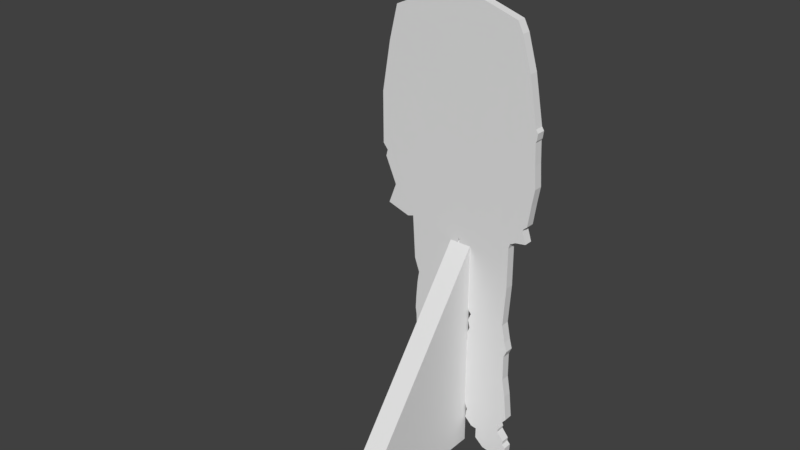 # Source: beezbo.blend  (saved by Blender 2.79.0; exported with 4.5.12 LTS)
import bpy
from mathutils import Matrix  # noqa: F401  (used for matrix-valued properties, if any)

bpy.ops.wm.read_factory_settings(use_empty=True)
scene = bpy.context.scene
scene.name = 'Scene'

# ---- collections
col_collection_1 = bpy.data.collections.new('Collection 1'); scene.collection.children.link(col_collection_1)

# ---- materials (node trees are filled in below, after node groups)
mat_material = bpy.data.materials.new('Material')
mat_material.alpha_threshold = 0.0
mat_material.use_transparent_shadow = False
mat_material.roughness = 0.5
mat_material.line_color = (0.0, 0.0, 0.0, 1.0)

# ---- material node trees

# ---- world
world_world = bpy.data.worlds.new('World'); scene.world = world_world
world_world.color = (0.05088, 0.05088, 0.05088)
world_world.use_sun_shadow = False
world_world.sun_shadow_jitter_overblur = 0.0
world_world.cycles.sampling_method = 'MANUAL'

# ---- meshes
me_cube_001 = bpy.data.meshes.new('Cube.001')
me_cube_001.from_pydata([(-2.399, -1.0, 6.51), (-1.481, -1.0, 6.847), (-1.167, -1.0, 7.154), (-1.167, -1.0, 7.656), (-1.515, -1.0, 8.177), (-1.738, -1.0, 8.766), (-1.659, -1.0, 8.835), (-1.505, -1.0, 8.78), (-1.557, -1.0, 9.3), (-1.518, -1.0, 9.621), (-1.194, -1.0, 10.03), (-0.8674, -1.0, 10.25), (-0.4298, -1.0, 10.23), (0.1191, -1.0, 9.94), (0.3218, -1.0, 9.495), (0.3441, -1.0, 8.961), (0.4677, -1.0, 9.047), (0.574, -1.0, 8.946), (0.5245, -1.0, 8.385), (0.4158, -1.0, 8.14), (0.2748, -1.0, 8.133), (0.2377, -1.0, 7.796), (0.2353, -1.0, 7.473), (0.3589, -1.0, 7.282), (0.4331, -1.0, 7.267), (0.5468, -1.0, 7.087), (2.013, -1.0, 6.629), (2.218, -1.0, 6.231), (2.579, -1.0, 4.985), (2.804, -1.0, 3.727), (2.898, -1.0, 3.198), (2.982, -1.0, 3.072), (2.947, -1.0, 2.8), (2.913, -1.0, 2.728), (2.945, -1.0, 1.937), (3.002, -1.0, 1.077), (2.893, -1.0, 0.4461), (2.769, -1.0, -0.3822), (2.629, -1.0, -0.4984), (2.596, -1.0, -0.5824), (2.745, -1.0, -1.055), (2.332, -1.0, -1.126), (2.179, -1.0, -1.215), (2.122, -1.0, -1.225), (2.062, -1.0, -1.435), (2.067, -1.0, -3.03), (1.966, -1.0, -4.585), (2.097, -1.0, -5.255), (2.198, -1.0, -5.629), (2.085, -1.0, -5.893), (2.092, -1.0, -6.877), (2.213, -1.0, -7.587), (2.317, -1.0, -8.588), (1.941, -1.0, -9.043), (2.005, -1.0, -9.176), (1.976, -1.0, -9.303), (2.24, -1.0, -9.626), (2.226, -1.0, -9.775), (2.349, -1.0, -9.898), (2.324, -1.0, -10.27), (1.87, -1.0, -10.45), (1.318, -1.0, -10.34), (0.9844, -1.0, -10.04), (0.9869, -1.0, -9.624), (0.7644, -1.0, -9.589), (0.5468, -1.0, -9.372), (0.48, -1.0, -9.31), (0.5072, -1.0, -9.023), (0.5418, -1.0, -8.934), (0.4207, -1.0, -8.605), (0.3193, -1.0, -7.945), (0.3193, -1.0, -7.945), (0.3685, -1.0, -6.087), (0.4547, -1.0, -5.767), (0.4424, -1.0, -5.503), (0.5347, -1.0, -5.257), (0.4608, -1.0, -4.931), (0.5777, -1.0, -4.654), (0.3932, -1.0, -4.463), (0.4239, -1.0, -3.78), (0.264, -1.0, -3.017), (0.05479, -1.0, -2.261), (-0.0621, -1.0, -1.689), (-0.2159, -1.0, -2.624), (-0.3205, -1.0, -2.765), (-0.4927, -1.0, -4.771), (-0.3451, -1.0, -5.195), (-0.2036, -1.0, -6.856), (-0.03134, -1.0, -8.259), (0.01788, -1.0, -8.456), (-0.2344, -1.0, -9.157), (-0.1851, -1.0, -9.508), (-0.03749, -1.0, -9.631), (-0.179, -1.0, -10.14), (-1.065, -1.0, -10.18), (-1.44, -1.0, -9.834), (-1.477, -1.0, -9.385), (-1.336, -1.0, -9.09), (-1.471, -1.0, -9.028), (-1.459, -1.0, -8.899), (-1.822, -1.0, -8.333), (-1.889, -1.0, -7.982), (-1.963, -1.0, -5.644), (-2.006, -1.0, -5.367), (-1.982, -1.0, -4.869), (-1.926, -1.0, -4.18), (-1.859, -1.0, -3.768), (-2.055, -1.0, -3.22), (-2.16, -1.0, -1.504), (-2.4, -1.0, -1.578), (-3.292, -1.0, -1.295), (-2.984, -1.0, -0.4889), (-3.433, -1.0, 0.5324), (-3.366, -1.0, 0.7784), (-3.556, -1.0, 1.012), (-3.563, -1.0, 2.993), (-3.237, -1.0, 4.943), (-2.917, -1.0, 6.272), (-2.917, -1.0, 6.272), (-2.399, -1.0, 6.51), (-1.481, -1.0, 6.847), (-1.167, -1.0, 7.154), (-1.167, -1.0, 7.656), (-1.515, -1.0, 8.177), (-1.738, -1.0, 8.766), (-1.659, -1.0, 8.835), (-1.505, -1.0, 8.78), (-1.557, -1.0, 9.3), (-1.518, -1.0, 9.621), (-1.194, -1.0, 10.03), (-0.8674, -1.0, 10.25), (-0.4298, -1.0, 10.23), (0.1191, -1.0, 9.94), (0.3218, -1.0, 9.495), (0.3441, -1.0, 8.961), (0.4677, -1.0, 9.047), (0.574, -1.0, 8.946), (0.5245, -1.0, 8.385), (0.4158, -1.0, 8.14), (0.2748, -1.0, 8.133), (0.2377, -1.0, 7.796), (0.2353, -1.0, 7.473), (0.3589, -1.0, 7.282), (0.4331, -1.0, 7.267), (0.5468, -1.0, 7.087), (2.013, -1.0, 6.629), (2.218, -1.0, 6.231), (2.579, -1.0, 4.985), (2.804, -1.0, 3.727), (2.898, -1.0, 3.198), (2.982, -1.0, 3.072), (2.947, -1.0, 2.8), (2.913, -1.0, 2.728), (2.945, -1.0, 1.937), (3.002, -1.0, 1.077), (2.893, -1.0, 0.4461), (2.769, -1.0, -0.3822), (2.629, -1.0, -0.4984), (2.596, -1.0, -0.5824), (2.745, -1.0, -1.055), (2.332, -1.0, -1.126), (2.179, -1.0, -1.215), (2.122, -1.0, -1.225), (2.062, -1.0, -1.435), (2.067, -1.0, -3.03), (1.966, -1.0, -4.585), (2.097, -1.0, -5.255), (2.198, -1.0, -5.629), (2.085, -1.0, -5.893), (2.092, -1.0, -6.877), (2.213, -1.0, -7.587), (2.317, -1.0, -8.588), (1.941, -1.0, -9.043), (2.005, -1.0, -9.176), (1.976, -1.0, -9.303), (2.24, -1.0, -9.626), (2.226, -1.0, -9.775), (2.349, -1.0, -9.898), (2.324, -1.0, -10.27), (1.87, -1.0, -10.45), (1.318, -1.0, -10.34), (0.9844, -1.0, -10.04), (0.9869, -1.0, -9.624), (0.7644, -1.0, -9.589), (0.5468, -1.0, -9.372), (0.48, -1.0, -9.31), (0.5072, -1.0, -9.023), (0.5418, -1.0, -8.934), (0.4207, -1.0, -8.605), (0.3193, -1.0, -7.945), (0.3193, -1.0, -7.945), (0.3685, -1.0, -6.087), (0.4547, -1.0, -5.767), (0.4424, -1.0, -5.503), (0.5347, -1.0, -5.257), (0.4608, -1.0, -4.931), (0.5777, -1.0, -4.654), (0.3932, -1.0, -4.463), (0.4239, -1.0, -3.78), (0.264, -1.0, -3.017), (0.05479, -1.0, -2.261), (-0.0621, -1.0, -1.689), (-0.2159, -1.0, -2.624), (-0.3205, -1.0, -2.765), (-0.4927, -1.0, -4.771), (-0.3451, -1.0, -5.195), (-0.2036, -1.0, -6.856), (-0.03134, -1.0, -8.259), (0.01788, -1.0, -8.456), (-0.2344, -1.0, -9.157), (-0.1851, -1.0, -9.508), (-0.03749, -1.0, -9.631), (-0.179, -1.0, -10.14), (-1.065, -1.0, -10.18), (-1.44, -1.0, -9.834), (-1.477, -1.0, -9.385), (-1.336, -1.0, -9.09), (-1.471, -1.0, -9.028), (-1.459, -1.0, -8.899), (-1.822, -1.0, -8.333), (-1.889, -1.0, -7.982), (-1.963, -1.0, -5.644), (-2.006, -1.0, -5.367), (-1.982, -1.0, -4.869), (-1.926, -1.0, -4.18), (-1.859, -1.0, -3.768), (-2.055, -1.0, -3.22), (-2.16, -1.0, -1.504), (-2.4, -1.0, -1.578), (-3.292, -1.0, -1.295), (-2.984, -1.0, -0.4889), (-3.433, -1.0, 0.5324), (-3.366, -1.0, 0.7784), (-3.556, -1.0, 1.012), (-3.563, -1.0, 2.993), (-3.237, -1.0, 4.943), (-2.917, -1.0, 6.272), (-2.917, -1.0, 6.272), (-2.399, -1.0, 6.51), (-1.481, -1.0, 6.847), (-1.167, -1.0, 7.154), (-1.167, -1.0, 7.656), (-1.515, -1.0, 8.177), (-1.738, -1.0, 8.766), (-1.659, -1.0, 8.835), (-1.505, -1.0, 8.78), (-1.557, -1.0, 9.3), (-1.518, -1.0, 9.621), (-1.194, -1.0, 10.03), (-0.8674, -1.0, 10.25), (-0.4298, -1.0, 10.23), (0.1191, -1.0, 9.94), (0.3218, -1.0, 9.495), (0.3441, -1.0, 8.961), (0.4677, -1.0, 9.047), (0.574, -1.0, 8.946), (0.5245, -1.0, 8.385), (0.4158, -1.0, 8.14), (0.2748, -1.0, 8.133), (0.2377, -1.0, 7.796), (0.2353, -1.0, 7.473), (0.3589, -1.0, 7.282), (0.4331, -1.0, 7.267), (0.5468, -1.0, 7.087), (2.013, -1.0, 6.629), (2.218, -1.0, 6.231), (2.579, -1.0, 4.985), (2.804, -1.0, 3.727), (2.898, -1.0, 3.198), (2.982, -1.0, 3.072), (2.947, -1.0, 2.8), (2.913, -1.0, 2.728), (2.945, -1.0, 1.937), (3.002, -1.0, 1.077), (2.893, -1.0, 0.4461), (2.769, -1.0, -0.3822), (2.629, -1.0, -0.4984), (2.596, -1.0, -0.5824), (2.745, -1.0, -1.055), (2.332, -1.0, -1.126), (2.179, -1.0, -1.215), (2.122, -1.0, -1.225), (2.062, -1.0, -1.435), (2.067, -1.0, -3.03), (1.966, -1.0, -4.585), (2.097, -1.0, -5.255), (2.198, -1.0, -5.629), (2.085, -1.0, -5.893), (2.092, -1.0, -6.877), (2.213, -1.0, -7.587), (2.317, -1.0, -8.588), (1.941, -1.0, -9.043), (2.005, -1.0, -9.176), (1.976, -1.0, -9.303), (2.24, -1.0, -9.626), (2.226, -1.0, -9.775), (2.349, -1.0, -9.898), (2.324, -1.0, -10.27), (1.87, -1.0, -10.45), (1.318, -1.0, -10.34), (0.9844, -1.0, -10.04), (0.9869, -1.0, -9.624), (0.7644, -1.0, -9.589), (0.5468, -1.0, -9.372), (0.48, -1.0, -9.31), (0.5072, -1.0, -9.023), (0.5418, -1.0, -8.934), (0.4207, -1.0, -8.605), (0.3193, -1.0, -7.945), (0.3193, -1.0, -7.945), (0.3685, -1.0, -6.087), (0.4547, -1.0, -5.767), (0.4424, -1.0, -5.503), (0.5347, -1.0, -5.257), (0.4608, -1.0, -4.931), (0.5777, -1.0, -4.654), (0.3932, -1.0, -4.463), (0.4239, -1.0, -3.78), (0.264, -1.0, -3.017), (0.05479, -1.0, -2.261), (-0.0621, -1.0, -1.689), (-0.2159, -1.0, -2.624), (-0.3205, -1.0, -2.765), (-0.4927, -1.0, -4.771), (-0.3451, -1.0, -5.195), (-0.2036, -1.0, -6.856), (-0.03134, -1.0, -8.259), (0.01788, -1.0, -8.456), (-0.2344, -1.0, -9.157), (-0.1851, -1.0, -9.508), (-0.03749, -1.0, -9.631), (-0.179, -1.0, -10.14), (-1.065, -1.0, -10.18), (-1.44, -1.0, -9.834), (-1.477, -1.0, -9.385), (-1.336, -1.0, -9.09), (-1.471, -1.0, -9.028), (-1.459, -1.0, -8.899), (-1.822, -1.0, -8.333), (-1.889, -1.0, -7.982), (-1.963, -1.0, -5.644), (-2.006, -1.0, -5.367), (-1.982, -1.0, -4.869), (-1.926, -1.0, -4.18), (-1.859, -1.0, -3.768), (-2.055, -1.0, -3.22), (-2.16, -1.0, -1.504), (-2.4, -1.0, -1.578), (-3.292, -1.0, -1.295), (-2.984, -1.0, -0.4889), (-3.433, -1.0, 0.5324), (-3.366, -1.0, 0.7784), (-3.556, -1.0, 1.012), (-3.563, -1.0, 2.993), (-3.237, -1.0, 4.943), (-2.917, -1.0, 6.272), (-2.917, -1.0, 6.272), (-2.399, -1.344, 6.51), (-1.481, -1.344, 6.847), (-1.167, -1.344, 7.154), (-1.167, -1.344, 7.656), (-1.515, -1.344, 8.177), (-1.738, -1.344, 8.766), (-1.659, -1.344, 8.835), (-1.505, -1.344, 8.78), (-1.557, -1.344, 9.3), (-1.518, -1.344, 9.621), (-1.194, -1.344, 10.03), (-0.8674, -1.344, 10.25), (-0.4298, -1.344, 10.23), (0.1191, -1.344, 9.94), (0.3218, -1.344, 9.495), (0.3441, -1.344, 8.961), (0.4677, -1.344, 9.047), (0.574, -1.344, 8.946), (0.5245, -1.344, 8.385), (0.4158, -1.344, 8.14), (0.2748, -1.344, 8.133), (0.2377, -1.344, 7.796), (0.2353, -1.344, 7.473), (0.3589, -1.344, 7.282), (0.4331, -1.344, 7.267), (0.5468, -1.344, 7.087), (2.013, -1.344, 6.629), (2.218, -1.344, 6.231), (2.579, -1.344, 4.985), (2.804, -1.344, 3.727), (2.898, -1.344, 3.198), (2.982, -1.344, 3.072), (2.947, -1.344, 2.8), (2.913, -1.344, 2.728), (2.945, -1.344, 1.937), (3.002, -1.344, 1.077), (2.893, -1.344, 0.4461), (2.769, -1.344, -0.3822), (2.629, -1.344, -0.4984), (2.596, -1.344, -0.5824), (2.745, -1.344, -1.055), (2.332, -1.344, -1.126), (2.179, -1.344, -1.215), (2.122, -1.344, -1.225), (2.062, -1.344, -1.435), (2.067, -1.344, -3.03), (1.966, -1.344, -4.585), (2.097, -1.344, -5.255), (2.198, -1.344, -5.629), (2.085, -1.344, -5.893), (2.092, -1.344, -6.877), (2.213, -1.344, -7.587), (2.317, -1.344, -8.588), (1.941, -1.344, -9.043), (2.005, -1.344, -9.176), (1.976, -1.344, -9.303), (2.24, -1.344, -9.626), (2.226, -1.344, -9.775), (2.349, -1.344, -9.898), (2.324, -1.344, -10.27), (1.87, -1.344, -10.45), (1.318, -1.344, -10.34), (0.9844, -1.344, -10.04), (0.9869, -1.344, -9.624), (0.7644, -1.344, -9.589), (0.5468, -1.344, -9.372), (0.48, -1.344, -9.31), (0.5072, -1.344, -9.023), (0.5418, -1.344, -8.934), (0.4207, -1.344, -8.605), (0.3193, -1.344, -7.945), (0.3193, -1.344, -7.945), (0.3685, -1.344, -6.087), (0.4547, -1.344, -5.767), (0.4424, -1.344, -5.503), (0.5347, -1.344, -5.257), (0.4608, -1.344, -4.931), (0.5777, -1.344, -4.654), (0.3932, -1.344, -4.463), (0.4239, -1.344, -3.78), (0.264, -1.344, -3.017), (0.05479, -1.344, -2.261), (-0.0621, -1.344, -1.689), (-0.2159, -1.344, -2.624), (-0.3205, -1.344, -2.765), (-0.4927, -1.344, -4.771), (-0.3451, -1.344, -5.195), (-0.2036, -1.344, -6.856), (-0.03134, -1.344, -8.259), (0.01788, -1.344, -8.456), (-0.2344, -1.344, -9.157), (-0.1851, -1.344, -9.508), (-0.03749, -1.344, -9.631), (-0.179, -1.344, -10.14), (-1.065, -1.344, -10.18), (-1.44, -1.344, -9.834), (-1.477, -1.344, -9.385), (-1.336, -1.344, -9.09), (-1.471, -1.344, -9.028), (-1.459, -1.344, -8.899), (-1.822, -1.344, -8.333), (-1.889, -1.344, -7.982), (-1.963, -1.344, -5.644), (-2.006, -1.344, -5.367), (-1.982, -1.344, -4.869), (-1.926, -1.344, -4.18), (-1.859, -1.344, -3.768), (-2.055, -1.344, -3.22), (-2.16, -1.344, -1.504), (-2.4, -1.344, -1.578), (-3.292, -1.344, -1.295), (-2.984, -1.344, -0.4889), (-3.433, -1.344, 0.5324), (-3.366, -1.344, 0.7784), (-3.556, -1.344, 1.012), (-3.563, -1.344, 2.993), (-3.237, -1.344, 4.943), (-2.917, -1.344, 6.272), (-2.917, -1.344, 6.272), (-2.399, -1.344, 6.51), (-1.481, -1.344, 6.847), (-1.167, -1.344, 7.154), (-1.167, -1.344, 7.656), (-1.515, -1.344, 8.177), (-1.738, -1.344, 8.766), (-1.659, -1.344, 8.835), (-1.505, -1.344, 8.78), (-1.557, -1.344, 9.3), (-1.518, -1.344, 9.621), (-1.194, -1.344, 10.03), (-0.8674, -1.344, 10.25), (-0.4298, -1.344, 10.23), (0.1191, -1.344, 9.94), (0.3218, -1.344, 9.495), (0.3441, -1.344, 8.961), (0.4677, -1.344, 9.047), (0.574, -1.344, 8.946), (0.5245, -1.344, 8.385), (0.4158, -1.344, 8.14), (0.2748, -1.344, 8.133), (0.2377, -1.344, 7.796), (0.2353, -1.344, 7.473), (0.3589, -1.344, 7.282), (0.4331, -1.344, 7.267), (0.5468, -1.344, 7.087), (2.013, -1.344, 6.629), (2.218, -1.344, 6.231), (2.579, -1.344, 4.985), (2.804, -1.344, 3.727), (2.898, -1.344, 3.198), (2.982, -1.344, 3.072), (2.947, -1.344, 2.8), (2.913, -1.344, 2.728), (2.945, -1.344, 1.937), (3.002, -1.344, 1.077), (2.893, -1.344, 0.4461), (2.769, -1.344, -0.3822), (2.629, -1.344, -0.4984), (2.596, -1.344, -0.5824), (2.745, -1.344, -1.055), (2.332, -1.344, -1.126), (2.179, -1.344, -1.215), (2.122, -1.344, -1.225), (2.062, -1.344, -1.435), (2.067, -1.344, -3.03), (1.966, -1.344, -4.585), (2.097, -1.344, -5.255), (2.198, -1.344, -5.629), (2.085, -1.344, -5.893), (2.092, -1.344, -6.877), (2.213, -1.344, -7.587), (2.317, -1.344, -8.588), (1.941, -1.344, -9.043), (2.005, -1.344, -9.176), (1.976, -1.344, -9.303), (2.24, -1.344, -9.626), (2.226, -1.344, -9.775), (2.349, -1.344, -9.898), (2.324, -1.344, -10.27), (1.87, -1.344, -10.45), (1.318, -1.344, -10.34), (0.9844, -1.344, -10.04), (0.9869, -1.344, -9.624), (0.7644, -1.344, -9.589), (0.5468, -1.344, -9.372), (0.48, -1.344, -9.31), (0.5072, -1.344, -9.023), (0.5418, -1.344, -8.934), (0.4207, -1.344, -8.605), (0.3193, -1.344, -7.945), (0.3193, -1.344, -7.945), (0.3685, -1.344, -6.087), (0.4547, -1.344, -5.767), (0.4424, -1.344, -5.503), (0.5347, -1.344, -5.257), (0.4608, -1.344, -4.931), (0.5777, -1.344, -4.654), (0.3932, -1.344, -4.463), (0.4239, -1.344, -3.78), (0.264, -1.344, -3.017), (0.05479, -1.344, -2.261), (-0.0621, -1.344, -1.689), (-0.2159, -1.344, -2.624), (-0.3205, -1.344, -2.765), (-0.4927, -1.344, -4.771), (-0.3451, -1.344, -5.195), (-0.2036, -1.344, -6.856), (-0.03134, -1.344, -8.259), (0.01788, -1.344, -8.456), (-0.2344, -1.344, -9.157), (-0.1851, -1.344, -9.508), (-0.03749, -1.344, -9.631), (-0.179, -1.344, -10.14), (-1.065, -1.344, -10.18), (-1.44, -1.344, -9.834), (-1.477, -1.344, -9.385), (-1.336, -1.344, -9.09), (-1.471, -1.344, -9.028), (-1.459, -1.344, -8.899), (-1.822, -1.344, -8.333), (-1.889, -1.344, -7.982), (-1.963, -1.344, -5.644), (-2.006, -1.344, -5.367), (-1.982, -1.344, -4.869), (-1.926, -1.344, -4.18), (-1.859, -1.344, -3.768), (-2.055, -1.344, -3.22), (-2.16, -1.344, -1.504), (-2.4, -1.344, -1.578), (-3.292, -1.344, -1.295), (-2.984, -1.344, -0.4889), (-3.433, -1.344, 0.5324), (-3.366, -1.344, 0.7784), (-3.556, -1.344, 1.012), (-3.563, -1.344, 2.993), (-3.237, -1.344, 4.943), (-2.917, -1.344, 6.272), (-2.917, -1.344, 6.272), (-2.399, -1.344, 6.51), (-1.481, -1.344, 6.847), (-1.167, -1.344, 7.154), (-1.167, -1.344, 7.656), (-1.515, -1.344, 8.177), (-1.738, -1.344, 8.766), (-1.659, -1.344, 8.835), (-1.505, -1.344, 8.78), (-1.557, -1.344, 9.3), (-1.518, -1.344, 9.621), (-1.194, -1.344, 10.03), (-0.8674, -1.344, 10.25), (-0.4298, -1.344, 10.23), (0.1191, -1.344, 9.94), (0.3218, -1.344, 9.495), (0.3441, -1.344, 8.961), (0.4677, -1.344, 9.047), (0.574, -1.344, 8.946), (0.5245, -1.344, 8.385), (0.4158, -1.344, 8.14), (0.2748, -1.344, 8.133), (0.2377, -1.344, 7.796), (0.2353, -1.344, 7.473), (0.3589, -1.344, 7.282), (0.4331, -1.344, 7.267), (0.5468, -1.344, 7.087), (2.013, -1.344, 6.629), (2.218, -1.344, 6.231), (2.579, -1.344, 4.985), (2.804, -1.344, 3.727), (2.898, -1.344, 3.198), (2.982, -1.344, 3.072), (2.947, -1.344, 2.8), (2.913, -1.344, 2.728), (2.945, -1.344, 1.937), (3.002, -1.344, 1.077), (2.893, -1.344, 0.4461), (2.769, -1.344, -0.3822), (2.629, -1.344, -0.4984), (2.596, -1.344, -0.5824), (2.745, -1.344, -1.055), (2.332, -1.344, -1.126), (2.179, -1.344, -1.215), (2.122, -1.344, -1.225), (2.062, -1.344, -1.435), (2.067, -1.344, -3.03), (1.966, -1.344, -4.585), (2.097, -1.344, -5.255), (2.198, -1.344, -5.629), (2.085, -1.344, -5.893), (2.092, -1.344, -6.877), (2.213, -1.344, -7.587), (2.317, -1.344, -8.588), (1.941, -1.344, -9.043), (2.005, -1.344, -9.176), (1.976, -1.344, -9.303), (2.24, -1.344, -9.626), (2.226, -1.344, -9.775), (2.349, -1.344, -9.898), (2.324, -1.344, -10.27), (1.87, -1.344, -10.45), (1.318, -1.344, -10.34), (0.9844, -1.344, -10.04), (0.9869, -1.344, -9.624), (0.7644, -1.344, -9.589), (0.5468, -1.344, -9.372), (0.48, -1.344, -9.31), (0.5072, -1.344, -9.023), (0.5418, -1.344, -8.934), (0.4207, -1.344, -8.605), (0.3193, -1.344, -7.945), (0.3193, -1.344, -7.945), (0.3685, -1.344, -6.087), (0.4547, -1.344, -5.767), (0.4424, -1.344, -5.503), (0.5347, -1.344, -5.257), (0.4608, -1.344, -4.931), (0.5777, -1.344, -4.654), (0.3932, -1.344, -4.463), (0.4239, -1.344, -3.78), (0.264, -1.344, -3.017), (0.05479, -1.344, -2.261), (-0.0621, -1.344, -1.689), (-0.2159, -1.344, -2.624), (-0.3205, -1.344, -2.765), (-0.4927, -1.344, -4.771), (-0.3451, -1.344, -5.195), (-0.2036, -1.344, -6.856), (-0.03134, -1.344, -8.259), (0.01788, -1.344, -8.456), (-0.2344, -1.344, -9.157), (-0.1851, -1.344, -9.508), (-0.03749, -1.344, -9.631), (-0.179, -1.344, -10.14), (-1.065, -1.344, -10.18), (-1.44, -1.344, -9.834), (-1.477, -1.344, -9.385), (-1.336, -1.344, -9.09), (-1.471, -1.344, -9.028), (-1.459, -1.344, -8.899), (-1.822, -1.344, -8.333), (-1.889, -1.344, -7.982), (-1.963, -1.344, -5.644), (-2.006, -1.344, -5.367), (-1.982, -1.344, -4.869), (-1.926, -1.344, -4.18), (-1.859, -1.344, -3.768), (-2.055, -1.344, -3.22), (-2.16, -1.344, -1.504), (-2.4, -1.344, -1.578), (-3.292, -1.344, -1.295), (-2.984, -1.344, -0.4889), (-3.433, -1.344, 0.5324), (-3.366, -1.344, 0.7784), (-3.556, -1.344, 1.012), (-3.563, -1.344, 2.993), (-3.237, -1.344, 4.943), (-2.917, -1.344, 6.272), (-2.917, -1.344, 6.272), (-2.399, -1.344, 6.51), (-1.481, -1.344, 6.847), (-1.167, -1.344, 7.154), (-1.167, -1.344, 7.656), (-1.515, -1.344, 8.177), (-1.738, -1.344, 8.766), (-1.659, -1.344, 8.835), (-1.505, -1.344, 8.78), (-1.557, -1.344, 9.3), (-1.518, -1.344, 9.621), (-1.194, -1.344, 10.03), (-0.8674, -1.344, 10.25), (-0.4298, -1.344, 10.23), (0.1191, -1.344, 9.94), (0.3218, -1.344, 9.495), (0.3441, -1.344, 8.961), (0.4677, -1.344, 9.047), (0.574, -1.344, 8.946), (0.5245, -1.344, 8.385), (0.4158, -1.344, 8.14), (0.2748, -1.344, 8.133), (0.2377, -1.344, 7.796), (0.2353, -1.344, 7.473), (0.3589, -1.344, 7.282), (0.4331, -1.344, 7.267), (0.5468, -1.344, 7.087), (2.013, -1.344, 6.629), (2.218, -1.344, 6.231), (2.579, -1.344, 4.985), (2.804, -1.344, 3.727), (2.898, -1.344, 3.198), (2.982, -1.344, 3.072), (2.947, -1.344, 2.8), (2.913, -1.344, 2.728), (2.945, -1.344, 1.937), (3.002, -1.344, 1.077), (2.893, -1.344, 0.4461), (2.769, -1.344, -0.3822), (2.629, -1.344, -0.4984), (2.596, -1.344, -0.5824), (2.745, -1.344, -1.055), (2.332, -1.344, -1.126), (2.179, -1.344, -1.215), (2.122, -1.344, -1.225), (2.062, -1.344, -1.435), (2.067, -1.344, -3.03), (1.966, -1.344, -4.585), (2.097, -1.344, -5.255), (2.198, -1.344, -5.629), (2.085, -1.344, -5.893), (2.092, -1.344, -6.877), (2.213, -1.344, -7.587), (2.317, -1.344, -8.588), (1.941, -1.344, -9.043), (2.005, -1.344, -9.176), (1.976, -1.344, -9.303), (2.24, -1.344, -9.626), (2.226, -1.344, -9.775), (2.349, -1.344, -9.898), (2.324, -1.344, -10.27), (1.87, -1.344, -10.45), (1.318, -1.344, -10.34), (0.9844, -1.344, -10.04), (0.9869, -1.344, -9.624), (0.7644, -1.344, -9.589), (0.5468, -1.344, -9.372), (0.48, -1.344, -9.31), (0.5072, -1.344, -9.023), (0.5418, -1.344, -8.934), (0.4207, -1.344, -8.605), (0.3193, -1.344, -7.945), (0.3193, -1.344, -7.945), (0.3685, -1.344, -6.087), (0.4547, -1.344, -5.767), (0.4424, -1.344, -5.503), (0.5347, -1.344, -5.257), (0.4608, -1.344, -4.931), (0.5777, -1.344, -4.654), (0.3932, -1.344, -4.463), (0.4239, -1.344, -3.78), (0.264, -1.344, -3.017), (0.05479, -1.344, -2.261), (-0.0621, -1.344, -1.689), (-0.2159, -1.344, -2.624), (-0.3205, -1.344, -2.765), (-0.4927, -1.344, -4.771), (-0.3451, -1.344, -5.195), (-0.2036, -1.344, -6.856), (-0.03134, -1.344, -8.259), (0.01788, -1.344, -8.456), (-0.2344, -1.344, -9.157), (-0.1851, -1.344, -9.508), (-0.03749, -1.344, -9.631), (-0.179, -1.344, -10.14), (-1.065, -1.344, -10.18), (-1.44, -1.344, -9.834), (-1.477, -1.344, -9.385), (-1.336, -1.344, -9.09), (-1.471, -1.344, -9.028), (-1.459, -1.344, -8.899), (-1.822, -1.344, -8.333), (-1.889, -1.344, -7.982), (-1.963, -1.344, -5.644), (-2.006, -1.344, -5.367), (-1.982, -1.344, -4.869), (-1.926, -1.344, -4.18), (-1.859, -1.344, -3.768), (-2.055, -1.344, -3.22), (-2.16, -1.344, -1.504), (-2.4, -1.344, -1.578), (-3.292, -1.344, -1.295), (-2.984, -1.344, -0.4889), (-3.433, -1.344, 0.5324), (-3.366, -1.344, 0.7784), (-3.556, -1.344, 1.012), (-3.563, -1.344, 2.993), (-3.237, -1.344, 4.943), (-2.917, -1.344, 6.272), (-2.917, -1.344, 6.272), (0.4385, -1.298, -1.844), (0.4385, -1.298, -1.844), (0.4385, -1.298, -1.844), (0.4385, -1.298, -1.844), (0.4385, -7.709, -10.42), (0.4385, -1.287, -10.42), (-0.4135, -1.298, -1.844), (-0.4135, -7.709, -10.42), (-0.4135, -1.287, -10.42)], [(833, 834), (834, 835), (835, 836)], [(46, 165, 166, 47), (98, 217, 218, 99), (47, 166, 167, 48), (99, 218, 219, 100), (48, 167, 168, 49), (100, 219, 220, 101), (49, 168, 169, 50), (101, 220, 221, 102), (50, 169, 170, 51), (102, 221, 222, 103), (51, 170, 171, 52), (0, 119, 120, 1), (103, 222, 223, 104), (52, 171, 172, 53), (1, 120, 121, 2), (104, 223, 224, 105), (53, 172, 173, 54), (2, 121, 122, 3), (105, 224, 225, 106), (54, 173, 174, 55), (3, 122, 123, 4), (106, 225, 226, 107), (55, 174, 175, 56), (4, 123, 124, 5), (107, 226, 227, 108), (56, 175, 176, 57), (5, 124, 125, 6), (108, 227, 228, 109), (57, 176, 177, 58), (6, 125, 126, 7), (109, 228, 229, 110), (58, 177, 178, 59), (7, 126, 127, 8), (110, 229, 230, 111), (59, 178, 179, 60), (8, 127, 128, 9), (111, 230, 231, 112), (60, 179, 180, 61), (9, 128, 129, 10), (112, 231, 232, 113), (61, 180, 181, 62), (10, 129, 130, 11), (113, 232, 233, 114), (62, 181, 182, 63), (11, 130, 131, 12), (114, 233, 234, 115), (63, 182, 183, 64), (12, 131, 132, 13), (115, 234, 235, 116), (64, 183, 184, 65), (13, 132, 133, 14), (116, 235, 236, 117), (65, 184, 185, 66), (14, 133, 134, 15), (117, 236, 237, 118), (66, 185, 186, 67), (15, 134, 135, 16), (0, 119, 237, 118), (67, 186, 187, 68), (16, 135, 136, 17), (68, 187, 188, 69), (17, 136, 137, 18), (69, 188, 189, 70), (18, 137, 138, 19), (70, 189, 190, 71), (19, 138, 139, 20), (71, 190, 191, 72), (20, 139, 140, 21), (72, 191, 192, 73), (21, 140, 141, 22), (73, 192, 193, 74), (22, 141, 142, 23), (74, 193, 194, 75), (23, 142, 143, 24), (75, 194, 195, 76), (24, 143, 144, 25), (76, 195, 196, 77), (25, 144, 145, 26), (77, 196, 197, 78), (26, 145, 146, 27), (78, 197, 198, 79), (27, 146, 147, 28), (79, 198, 199, 80), (28, 147, 148, 29), (80, 199, 200, 81), (29, 148, 149, 30), (81, 200, 201, 82), (30, 149, 150, 31), (82, 201, 202, 83), (31, 150, 151, 32), (83, 202, 203, 84), (32, 151, 152, 33), (84, 203, 204, 85), (33, 152, 153, 34), (85, 204, 205, 86), (34, 153, 154, 35), (86, 205, 206, 87), (35, 154, 155, 36), (87, 206, 207, 88), (36, 155, 156, 37), (88, 207, 208, 89), (37, 156, 157, 38), (89, 208, 209, 90), (38, 157, 158, 39), (90, 209, 210, 91), (39, 158, 159, 40), (91, 210, 211, 92), (40, 159, 160, 41), (92, 211, 212, 93), (41, 160, 161, 42), (93, 212, 213, 94), (42, 161, 162, 43), (94, 213, 214, 95), (43, 162, 163, 44), (95, 214, 215, 96), (44, 163, 164, 45), (96, 215, 216, 97), (45, 164, 165, 46), (97, 216, 217, 98), (200, 319, 320, 201), (149, 268, 269, 150), (201, 320, 321, 202), (150, 269, 270, 151), (202, 321, 322, 203), (151, 270, 271, 152), (203, 322, 323, 204), (152, 271, 272, 153), (204, 323, 324, 205), (153, 272, 273, 154), (205, 324, 325, 206), (154, 273, 274, 155), (206, 325, 326, 207), (155, 274, 275, 156), (207, 326, 327, 208), (156, 275, 276, 157), (208, 327, 328, 209), (157, 276, 277, 158), (209, 328, 329, 210), (158, 277, 278, 159), (210, 329, 330, 211), (159, 278, 279, 160), (211, 330, 331, 212), (160, 279, 280, 161), (212, 331, 332, 213), (161, 280, 281, 162), (213, 332, 333, 214), (162, 281, 282, 163), (214, 333, 334, 215), (163, 282, 283, 164), (215, 334, 335, 216), (164, 283, 284, 165), (216, 335, 336, 217), (165, 284, 285, 166), (217, 336, 337, 218), (166, 285, 286, 167), (218, 337, 338, 219), (167, 286, 287, 168), (219, 338, 339, 220), (168, 287, 288, 169), (220, 339, 340, 221), (169, 288, 289, 170), (221, 340, 341, 222), (170, 289, 290, 171), (119, 238, 239, 120), (222, 341, 342, 223), (171, 290, 291, 172), (120, 239, 240, 121), (223, 342, 343, 224), (172, 291, 292, 173), (121, 240, 241, 122), (224, 343, 344, 225), (173, 292, 293, 174), (122, 241, 242, 123), (225, 344, 345, 226), (174, 293, 294, 175), (123, 242, 243, 124), (226, 345, 346, 227), (175, 294, 295, 176), (124, 243, 244, 125), (227, 346, 347, 228), (176, 295, 296, 177), (125, 244, 245, 126), (228, 347, 348, 229), (177, 296, 297, 178), (126, 245, 246, 127), (229, 348, 349, 230), (178, 297, 298, 179), (127, 246, 247, 128), (230, 349, 350, 231), (179, 298, 299, 180), (128, 247, 248, 129), (231, 350, 351, 232), (180, 299, 300, 181), (129, 248, 249, 130), (232, 351, 352, 233), (181, 300, 301, 182), (130, 249, 250, 131), (233, 352, 353, 234), (182, 301, 302, 183), (131, 250, 251, 132), (234, 353, 354, 235), (183, 302, 303, 184), (132, 251, 252, 133), (235, 354, 355, 236), (184, 303, 304, 185), (133, 252, 253, 134), (236, 355, 356, 237), (185, 304, 305, 186), (134, 253, 254, 135), (119, 238, 356, 237), (186, 305, 306, 187), (135, 254, 255, 136), (187, 306, 307, 188), (136, 255, 256, 137), (188, 307, 308, 189), (137, 256, 257, 138), (189, 308, 309, 190), (138, 257, 258, 139), (190, 309, 310, 191), (139, 258, 259, 140), (191, 310, 311, 192), (140, 259, 260, 141), (192, 311, 312, 193), (141, 260, 261, 142), (193, 312, 313, 194), (142, 261, 262, 143), (194, 313, 314, 195), (143, 262, 263, 144), (195, 314, 315, 196), (144, 263, 264, 145), (196, 315, 316, 197), (145, 264, 265, 146), (197, 316, 317, 198), (146, 265, 266, 147), (198, 317, 318, 199), (147, 266, 267, 148), (199, 318, 319, 200), (148, 267, 268, 149), (338, 457, 458, 339), (287, 406, 407, 288), (339, 458, 459, 340), (288, 407, 408, 289), (340, 459, 460, 341), (289, 408, 409, 290), (238, 357, 358, 239), (341, 460, 461, 342), (290, 409, 410, 291), (239, 358, 359, 240), (342, 461, 462, 343), (291, 410, 411, 292), (240, 359, 360, 241), (343, 462, 463, 344), (292, 411, 412, 293), (241, 360, 361, 242), (344, 463, 464, 345), (293, 412, 413, 294), (242, 361, 362, 243), (345, 464, 465, 346), (294, 413, 414, 295), (243, 362, 363, 244), (346, 465, 466, 347), (295, 414, 415, 296), (244, 363, 364, 245), (347, 466, 467, 348), (296, 415, 416, 297), (245, 364, 365, 246), (348, 467, 468, 349), (297, 416, 417, 298), (246, 365, 366, 247), (349, 468, 469, 350), (298, 417, 418, 299), (247, 366, 367, 248), (350, 469, 470, 351), (299, 418, 419, 300), (248, 367, 368, 249), (351, 470, 471, 352), (300, 419, 420, 301), (249, 368, 369, 250), (352, 471, 472, 353), (301, 420, 421, 302), (250, 369, 370, 251), (353, 472, 473, 354), (302, 421, 422, 303), (251, 370, 371, 252), (354, 473, 474, 355), (303, 422, 423, 304), (252, 371, 372, 253), (355, 474, 475, 356), (304, 423, 424, 305), (253, 372, 373, 254), (238, 357, 475, 356), (305, 424, 425, 306), (254, 373, 374, 255), (306, 425, 426, 307), (255, 374, 375, 256), (307, 426, 427, 308), (256, 375, 376, 257), (308, 427, 428, 309), (257, 376, 377, 258), (309, 428, 429, 310), (258, 377, 378, 259), (310, 429, 430, 311), (259, 378, 379, 260), (311, 430, 431, 312), (260, 379, 380, 261), (312, 431, 432, 313), (261, 380, 381, 262), (313, 432, 433, 314), (262, 381, 382, 263), (314, 433, 434, 315), (263, 382, 383, 264), (315, 434, 435, 316), (264, 383, 384, 265), (316, 435, 436, 317), (265, 384, 385, 266), (317, 436, 437, 318), (266, 385, 386, 267), (318, 437, 438, 319), (267, 386, 387, 268), (319, 438, 439, 320), (268, 387, 388, 269), (320, 439, 440, 321), (269, 388, 389, 270), (321, 440, 441, 322), (270, 389, 390, 271), (322, 441, 442, 323), (271, 390, 391, 272), (323, 442, 443, 324), (272, 391, 392, 273), (324, 443, 444, 325), (273, 392, 393, 274), (325, 444, 445, 326), (274, 393, 394, 275), (326, 445, 446, 327), (275, 394, 395, 276), (327, 446, 447, 328), (276, 395, 396, 277), (328, 447, 448, 329), (277, 396, 397, 278), (329, 448, 449, 330), (278, 397, 398, 279), (330, 449, 450, 331), (279, 398, 399, 280), (331, 450, 451, 332), (280, 399, 400, 281), (332, 451, 452, 333), (281, 400, 401, 282), (333, 452, 453, 334), (282, 401, 402, 283), (334, 453, 454, 335), (283, 402, 403, 284), (335, 454, 455, 336), (284, 403, 404, 285), (336, 455, 456, 337), (285, 404, 405, 286), (337, 456, 457, 338), (286, 405, 406, 287), (425, 544, 545, 426), (374, 493, 494, 375), (426, 545, 546, 427), (375, 494, 495, 376), (427, 546, 547, 428), (376, 495, 496, 377), (428, 547, 548, 429), (377, 496, 497, 378), (429, 548, 549, 430), (378, 497, 498, 379), (430, 549, 550, 431), (379, 498, 499, 380), (431, 550, 551, 432), (380, 499, 500, 381), (432, 551, 552, 433), (381, 500, 501, 382), (433, 552, 553, 434), (382, 501, 502, 383), (434, 553, 554, 435), (383, 502, 503, 384), (435, 554, 555, 436), (384, 503, 504, 385), (436, 555, 556, 437), (385, 504, 505, 386), (437, 556, 557, 438), (386, 505, 506, 387), (438, 557, 558, 439), (387, 506, 507, 388), (439, 558, 559, 440), (388, 507, 508, 389), (440, 559, 560, 441), (389, 508, 509, 390), (441, 560, 561, 442), (390, 509, 510, 391), (442, 561, 562, 443), (391, 510, 511, 392), (443, 562, 563, 444), (392, 511, 512, 393), (444, 563, 564, 445), (393, 512, 513, 394), (445, 564, 565, 446), (394, 513, 514, 395), (446, 565, 566, 447), (395, 514, 515, 396), (447, 566, 567, 448), (396, 515, 516, 397), (448, 567, 568, 449), (397, 516, 517, 398), (449, 568, 569, 450), (398, 517, 518, 399), (450, 569, 570, 451), (399, 518, 519, 400), (451, 570, 571, 452), (400, 519, 520, 401), (452, 571, 572, 453), (401, 520, 521, 402), (453, 572, 573, 454), (402, 521, 522, 403), (454, 573, 574, 455), (403, 522, 523, 404), (455, 574, 575, 456), (404, 523, 524, 405), (456, 575, 576, 457), (405, 524, 525, 406), (457, 576, 577, 458), (406, 525, 526, 407), (458, 577, 578, 459), (407, 526, 527, 408), (459, 578, 579, 460), (408, 527, 528, 409), (357, 476, 477, 358), (460, 579, 580, 461), (409, 528, 529, 410), (358, 477, 478, 359), (461, 580, 581, 462), (410, 529, 530, 411), (359, 478, 479, 360), (462, 581, 582, 463), (411, 530, 531, 412), (360, 479, 480, 361), (463, 582, 583, 464), (412, 531, 532, 413), (361, 480, 481, 362), (464, 583, 584, 465), (413, 532, 533, 414), (362, 481, 482, 363), (465, 584, 585, 466), (414, 533, 534, 415), (363, 482, 483, 364), (466, 585, 586, 467), (415, 534, 535, 416), (364, 483, 484, 365), (467, 586, 587, 468), (416, 535, 536, 417), (365, 484, 485, 366), (468, 587, 588, 469), (417, 536, 537, 418), (366, 485, 486, 367), (469, 588, 589, 470), (418, 537, 538, 419), (367, 486, 487, 368), (470, 589, 590, 471), (419, 538, 539, 420), (368, 487, 488, 369), (471, 590, 591, 472), (420, 539, 540, 421), (369, 488, 489, 370), (472, 591, 592, 473), (421, 540, 541, 422), (370, 489, 490, 371), (473, 592, 593, 474), (422, 541, 542, 423), (371, 490, 491, 372), (474, 593, 594, 475), (423, 542, 543, 424), (372, 491, 492, 373), (357, 476, 594, 475), (424, 543, 544, 425), (373, 492, 493, 374), (563, 682, 683, 564), (512, 631, 632, 513), (564, 683, 684, 565), (513, 632, 633, 514), (565, 684, 685, 566), (514, 633, 634, 515), (566, 685, 686, 567), (515, 634, 635, 516), (567, 686, 687, 568), (516, 635, 636, 517), (568, 687, 688, 569), (517, 636, 637, 518), (569, 688, 689, 570), (518, 637, 638, 519), (570, 689, 690, 571), (519, 638, 639, 520), (571, 690, 691, 572), (520, 639, 640, 521), (572, 691, 692, 573), (521, 640, 641, 522), (573, 692, 693, 574), (522, 641, 642, 523), (574, 693, 694, 575), (523, 642, 643, 524), (575, 694, 695, 576), (524, 643, 644, 525), (576, 695, 696, 577), (525, 644, 645, 526), (577, 696, 697, 578), (526, 645, 646, 527), (578, 697, 698, 579), (527, 646, 647, 528), (476, 595, 596, 477), (579, 698, 699, 580), (528, 647, 648, 529), (477, 596, 597, 478), (580, 699, 700, 581), (529, 648, 649, 530), (478, 597, 598, 479), (581, 700, 701, 582), (530, 649, 650, 531), (479, 598, 599, 480), (582, 701, 702, 583), (531, 650, 651, 532), (480, 599, 600, 481), (583, 702, 703, 584), (532, 651, 652, 533), (481, 600, 601, 482), (584, 703, 704, 585), (533, 652, 653, 534), (482, 601, 602, 483), (585, 704, 705, 586), (534, 653, 654, 535), (483, 602, 603, 484), (586, 705, 706, 587), (535, 654, 655, 536), (484, 603, 604, 485), (587, 706, 707, 588), (536, 655, 656, 537), (485, 604, 605, 486), (588, 707, 708, 589), (537, 656, 657, 538), (486, 605, 606, 487), (589, 708, 709, 590), (538, 657, 658, 539), (487, 606, 607, 488), (590, 709, 710, 591), (539, 658, 659, 540), (488, 607, 608, 489), (591, 710, 711, 592), (540, 659, 660, 541), (489, 608, 609, 490), (592, 711, 712, 593), (541, 660, 661, 542), (490, 609, 610, 491), (593, 712, 713, 594), (542, 661, 662, 543), (491, 610, 611, 492), (476, 595, 713, 594), (543, 662, 663, 544), (492, 611, 612, 493), (544, 663, 664, 545), (493, 612, 613, 494), (545, 664, 665, 546), (494, 613, 614, 495), (546, 665, 666, 547), (495, 614, 615, 496), (547, 666, 667, 548), (496, 615, 616, 497), (548, 667, 668, 549), (497, 616, 617, 498), (549, 668, 669, 550), (498, 617, 618, 499), (550, 669, 670, 551), (499, 618, 619, 500), (551, 670, 671, 552), (500, 619, 620, 501), (552, 671, 672, 553), (501, 620, 621, 502), (553, 672, 673, 554), (502, 621, 622, 503), (554, 673, 674, 555), (503, 622, 623, 504), (555, 674, 675, 556), (504, 623, 624, 505), (556, 675, 676, 557), (505, 624, 625, 506), (557, 676, 677, 558), (506, 625, 626, 507), (558, 677, 678, 559), (507, 626, 627, 508), (559, 678, 679, 560), (508, 627, 628, 509), (560, 679, 680, 561), (509, 628, 629, 510), (561, 680, 681, 562), (510, 629, 630, 511), (562, 681, 682, 563), (511, 630, 631, 512), (598, 717, 718, 599), (701, 820, 821, 702), (650, 769, 770, 651), (599, 718, 719, 600), (702, 821, 822, 703), (651, 770, 771, 652), (600, 719, 720, 601), (703, 822, 823, 704), (652, 771, 772, 653), (601, 720, 721, 602), (704, 823, 824, 705), (653, 772, 773, 654), (602, 721, 722, 603), (705, 824, 825, 706), (654, 773, 774, 655), (603, 722, 723, 604), (706, 825, 826, 707), (655, 774, 775, 656), (604, 723, 724, 605), (707, 826, 827, 708), (656, 775, 776, 657), (605, 724, 725, 606), (708, 827, 828, 709), (657, 776, 777, 658), (606, 725, 726, 607), (709, 828, 829, 710), (658, 777, 778, 659), (607, 726, 727, 608), (710, 829, 830, 711), (659, 778, 779, 660), (608, 727, 728, 609), (711, 830, 831, 712), (660, 779, 780, 661), (609, 728, 729, 610), (712, 831, 832, 713), (661, 780, 781, 662), (610, 729, 730, 611), (595, 714, 832, 713), (662, 781, 782, 663), (611, 730, 731, 612), (663, 782, 783, 664), (612, 731, 732, 613), (664, 783, 784, 665), (613, 732, 733, 614), (665, 784, 785, 666), (614, 733, 734, 615), (666, 785, 786, 667), (615, 734, 735, 616), (667, 786, 787, 668), (616, 735, 736, 617), (668, 787, 788, 669), (617, 736, 737, 618), (669, 788, 789, 670), (618, 737, 738, 619), (670, 789, 790, 671), (619, 738, 739, 620), (671, 790, 791, 672), (620, 739, 740, 621), (672, 791, 792, 673), (621, 740, 741, 622), (673, 792, 793, 674), (622, 741, 742, 623), (674, 793, 794, 675), (623, 742, 743, 624), (675, 794, 795, 676), (624, 743, 744, 625), (676, 795, 796, 677), (625, 744, 745, 626), (677, 796, 797, 678), (626, 745, 746, 627), (678, 797, 798, 679), (627, 746, 747, 628), (679, 798, 799, 680), (628, 747, 748, 629), (680, 799, 800, 681), (629, 748, 749, 630), (681, 800, 801, 682), (630, 749, 750, 631), (682, 801, 802, 683), (631, 750, 751, 632), (683, 802, 803, 684), (632, 751, 752, 633), (684, 803, 804, 685), (633, 752, 753, 634), (685, 804, 805, 686), (634, 753, 754, 635), (686, 805, 806, 687), (635, 754, 755, 636), (687, 806, 807, 688), (636, 755, 756, 637), (688, 807, 808, 689), (637, 756, 757, 638), (689, 808, 809, 690), (638, 757, 758, 639), (690, 809, 810, 691), (639, 758, 759, 640), (691, 810, 811, 692), (640, 759, 760, 641), (692, 811, 812, 693), (641, 760, 761, 642), (693, 812, 813, 694), (642, 761, 762, 643), (694, 813, 814, 695), (643, 762, 763, 644), (695, 814, 815, 696), (644, 763, 764, 645), (696, 815, 816, 697), (645, 764, 765, 646), (697, 816, 817, 698), (646, 765, 766, 647), (595, 714, 715, 596), (698, 817, 818, 699), (647, 766, 767, 648), (596, 715, 716, 597), (699, 818, 819, 700), (648, 767, 768, 649), (597, 716, 717, 598), (700, 819, 820, 701), (649, 768, 769, 650), (714, 832, 831, 830, 829, 828, 827, 826, 825, 824, 823, 822, 821, 820, 819, 818, 817, 816, 815, 814, 813, 812, 811, 810, 809, 808, 807, 806, 805, 804, 803, 802, 801, 800, 799, 798, 797, 796, 795, 794, 793, 792, 791, 790, 789, 788, 787, 786, 785, 784, 783, 782, 781, 780, 779, 778, 777, 776, 775, 774, 773, 772, 771, 770, 769, 768, 767, 766, 765, 764, 763, 762, 761, 760, 759, 758, 757, 756, 755, 754, 753, 752, 751, 750, 749, 748, 747, 746, 745, 744, 743, 742, 741, 740, 739, 738, 737, 736, 735, 734, 733, 732, 731, 730, 729, 728, 727, 726, 725, 724, 723, 722, 721, 720, 719, 718, 717, 716, 715), (238, 239, 240, 241, 242, 243, 244, 245, 246, 247, 248, 249, 250, 251, 252, 253, 254, 255, 256, 257, 258, 259, 260, 261, 262, 263, 264, 265, 266, 267, 268, 269, 270, 271, 272, 273, 274, 275, 276, 277, 278, 279, 280, 281, 282, 283, 284, 285, 286, 287, 288, 289, 290, 291, 292, 293, 294, 295, 296, 297, 298, 299, 300, 301, 302, 303, 304, 305, 306, 307, 308, 309, 310, 311, 312, 313, 314, 315, 316, 317, 318, 319, 320, 321, 322, 323, 324, 325, 326, 327, 328, 329, 330, 331, 332, 333, 334, 335, 336, 337, 338, 339, 340, 341, 342, 343, 344, 345, 346, 347, 348, 349, 350, 351, 352, 353, 354, 355, 356), (837, 838, 836), (840, 839, 841), (838, 841, 839, 836), (837, 840, 841, 838), (836, 839, 840, 837)])
_uv = me_cube_001.uv_layers.new(name='UVMap')
_uv.uv.foreach_set('vector', [0.2202, 0.4442, 0.2202, 0.4442, 0.217, 0.4266, 0.217, 0.4266, 0.3121, 0.3288, 0.3121, 0.3288, 0.3117, 0.3322, 0.3117, 0.3322, 0.217, 0.4266, 0.217, 0.4266, 0.2145, 0.4168, 0.2145, 0.4168, 0.3117, 0.3322, 0.3117, 0.3322, 0.321, 0.3472, 0.321, 0.3472, 0.2145, 0.4168, 0.2145, 0.4168, 0.2176, 0.4099, 0.2176, 0.4099, 0.321, 0.3472, 0.321, 0.3472, 0.3227, 0.3564, 0.3227, 0.3564, 0.2176, 0.4099, 0.2176, 0.4099, 0.2177, 0.384, 0.2177, 0.384, 0.3227, 0.3564, 0.3227, 0.3564, 0.3238, 0.4178, 0.3238, 0.4178, 0.2177, 0.384, 0.2177, 0.384, 0.2148, 0.3653, 0.2148, 0.3653, 0.3238, 0.4178, 0.3238, 0.4178, 0.3248, 0.4251, 0.3248, 0.4251, 0.2148, 0.3653, 0.2148, 0.3653, 0.2124, 0.339, 0.2124, 0.339, 0.4026, 0.7361, 0.4026, 0.7361, 0.3828, 0.7524, 0.3828, 0.7524, 0.3248, 0.4251, 0.3248, 0.4251, 0.324, 0.4382, 0.324, 0.4382, 0.2124, 0.339, 0.2124, 0.339, 0.2225, 0.3272, 0.2225, 0.3272, 0.3828, 0.7524, 0.3828, 0.7524, 0.3778, 0.7627, 0.3778, 0.7627, 0.324, 0.4382, 0.324, 0.4382, 0.3223, 0.4562, 0.3223, 0.4562, 0.2225, 0.3272, 0.2225, 0.3272, 0.2208, 0.3237, 0.2208, 0.3237, 0.3778, 0.7627, 0.3778, 0.7627, 0.3726, 0.7749, 0.3726, 0.7749, 0.3223, 0.4562, 0.3223, 0.4562, 0.3204, 0.467, 0.3204, 0.467, 0.2208, 0.3237, 0.2208, 0.3237, 0.2216, 0.3204, 0.2216, 0.3204, 0.3726, 0.7749, 0.3726, 0.7749, 0.3595, 0.7849, 0.3595, 0.7849, 0.3204, 0.467, 0.3204, 0.467, 0.3254, 0.4815, 0.3254, 0.4815, 0.2216, 0.3204, 0.2216, 0.3204, 0.2148, 0.3118, 0.2148, 0.3118, 0.3595, 0.7849, 0.3595, 0.7849, 0.349, 0.7976, 0.349, 0.7976, 0.3254, 0.4815, 0.3254, 0.4815, 0.3312, 0.5263, 0.3312, 0.5263, 0.2148, 0.3118, 0.2148, 0.3118, 0.2133, 0.3082, 0.2133, 0.3082, 0.349, 0.7976, 0.349, 0.7976, 0.3471, 0.7996, 0.3471, 0.7996, 0.3312, 0.5263, 0.3312, 0.5263, 0.3374, 0.5239, 0.3374, 0.5239, 0.2133, 0.3082, 0.2133, 0.3082, 0.2089, 0.3069, 0.2089, 0.3069, 0.3471, 0.7996, 0.3471, 0.7996, 0.343, 0.7985, 0.343, 0.7985, 0.3374, 0.5239, 0.3374, 0.5239, 0.3612, 0.5297, 0.3612, 0.5297, 0.2089, 0.3069, 0.2089, 0.3069, 0.1992, 0.3046, 0.1992, 0.3046, 0.343, 0.7985, 0.343, 0.7985, 0.3366, 0.8106, 0.3366, 0.8106, 0.3612, 0.5297, 0.3612, 0.5297, 0.3637, 0.5522, 0.3637, 0.5522, 0.1992, 0.3046, 0.1992, 0.3046, 0.1967, 0.2921, 0.1967, 0.2921, 0.3366, 0.8106, 0.3366, 0.8106, 0.3345, 0.8189, 0.3345, 0.8189, 0.3637, 0.5522, 0.3637, 0.5522, 0.3765, 0.5786, 0.3765, 0.5786, 0.1967, 0.2921, 0.1967, 0.2921, 0.202, 0.2783, 0.202, 0.2783, 0.3345, 0.8189, 0.3345, 0.8189, 0.3267, 0.8301, 0.3267, 0.8301, 0.3765, 0.5786, 0.3765, 0.5786, 0.3766, 0.5856, 0.3766, 0.5856, 0.202, 0.2783, 0.202, 0.2783, 0.211, 0.2709, 0.211, 0.2709, 0.3267, 0.8301, 0.3267, 0.8301, 0.3186, 0.8366, 0.3186, 0.8366, 0.3766, 0.5856, 0.3766, 0.5856, 0.3831, 0.59, 0.3831, 0.59, 0.211, 0.2709, 0.211, 0.2709, 0.2181, 0.2625, 0.2181, 0.2625, 0.3186, 0.8366, 0.3186, 0.8366, 0.3071, 0.8368, 0.3071, 0.8368, 0.3831, 0.59, 0.3831, 0.59, 0.4006, 0.639, 0.4006, 0.639, 0.2181, 0.2625, 0.2181, 0.2625, 0.2213, 0.2575, 0.2213, 0.2575, 0.3071, 0.8368, 0.3071, 0.8368, 0.2922, 0.8302, 0.2922, 0.8302, 0.4006, 0.639, 0.4006, 0.639, 0.4096, 0.69, 0.4096, 0.69, 0.2213, 0.2575, 0.2213, 0.2575, 0.2288, 0.2545, 0.2288, 0.2545, 0.2922, 0.8302, 0.2922, 0.8302, 0.2861, 0.8189, 0.2861, 0.8189, 0.4096, 0.69, 0.4096, 0.69, 0.4133, 0.7257, 0.4133, 0.7257, 0.2288, 0.2545, 0.2288, 0.2545, 0.231, 0.2536, 0.231, 0.2536, 0.2861, 0.8189, 0.2861, 0.8189, 0.2845, 0.8049, 0.2845, 0.8049, 0.4133, 0.7257, 0.4133, 0.7257, 0.4133, 0.7257, 0.4133, 0.7257, 0.231, 0.2536, 0.231, 0.2536, 0.2373, 0.2494, 0.2373, 0.2494, 0.2845, 0.8049, 0.2845, 0.8049, 0.2814, 0.8074, 0.2814, 0.8074, 0.4026, 0.7361, 0.4026, 0.7361, 0.4133, 0.7257, 0.4133, 0.7257, 0.2373, 0.2494, 0.2373, 0.2494, 0.2389, 0.2475, 0.2389, 0.2475, 0.2814, 0.8074, 0.2814, 0.8074, 0.2785, 0.805, 0.2785, 0.805, 0.2389, 0.2475, 0.2389, 0.2475, 0.2481, 0.2462, 0.2481, 0.2462, 0.2785, 0.805, 0.2785, 0.805, 0.2787, 0.7902, 0.2787, 0.7902, 0.2481, 0.2462, 0.2481, 0.2462, 0.2625, 0.2363, 0.2625, 0.2363, 0.2787, 0.7902, 0.2787, 0.7902, 0.2784, 0.7831, 0.2784, 0.7831, 0.2625, 0.2363, 0.2625, 0.2363, 0.2625, 0.2363, 0.2625, 0.2363, 0.2784, 0.7831, 0.2784, 0.7831, 0.275, 0.7816, 0.275, 0.7816, 0.2625, 0.2363, 0.2625, 0.2363, 0.307, 0.2162, 0.307, 0.2162, 0.275, 0.7816, 0.275, 0.7816, 0.2757, 0.7728, 0.2757, 0.7728, 0.307, 0.2162, 0.307, 0.2162, 0.3133, 0.2102, 0.3133, 0.2102, 0.2757, 0.7728, 0.2757, 0.7728, 0.2754, 0.7643, 0.2754, 0.7643, 0.3133, 0.2102, 0.3133, 0.2102, 0.3196, 0.2072, 0.3196, 0.2072, 0.2754, 0.7643, 0.2754, 0.7643, 0.272, 0.7594, 0.272, 0.7594, 0.3196, 0.2072, 0.3196, 0.2072, 0.3242, 0.2021, 0.3242, 0.2021, 0.272, 0.7594, 0.272, 0.7594, 0.27, 0.7591, 0.27, 0.7591, 0.3242, 0.2021, 0.3242, 0.2021, 0.3326, 0.1997, 0.3326, 0.1997, 0.27, 0.7591, 0.27, 0.7591, 0.2669, 0.7544, 0.2669, 0.7544, 0.3326, 0.1997, 0.3326, 0.1997, 0.3376, 0.1936, 0.3376, 0.1936, 0.2669, 0.7544, 0.2669, 0.7544, 0.228, 0.7438, 0.228, 0.7438, 0.3376, 0.1936, 0.3376, 0.1936, 0.3441, 0.191, 0.3441, 0.191, 0.228, 0.7438, 0.228, 0.7438, 0.2222, 0.7336, 0.2222, 0.7336, 0.3441, 0.191, 0.3441, 0.191, 0.3603, 0.1833, 0.3603, 0.1833, 0.2222, 0.7336, 0.2222, 0.7336, 0.2115, 0.7012, 0.2115, 0.7012, 0.3603, 0.1833, 0.3603, 0.1833, 0.3804, 0.1794, 0.3804, 0.1794, 0.2115, 0.7012, 0.2115, 0.7012, 0.2044, 0.6684, 0.2044, 0.6684, 0.3804, 0.1794, 0.3804, 0.1794, 0.4008, 0.1767, 0.4008, 0.1767, 0.2044, 0.6684, 0.2044, 0.6684, 0.2015, 0.6546, 0.2015, 0.6546, 0.4008, 0.1767, 0.4008, 0.1767, 0.4158, 0.1737, 0.4158, 0.1737, 0.2015, 0.6546, 0.2015, 0.6546, 0.1991, 0.6514, 0.1991, 0.6514, 0.4158, 0.1737, 0.4158, 0.1737, 0.3948, 0.187, 0.3948, 0.187, 0.1991, 0.6514, 0.1991, 0.6514, 0.1998, 0.6442, 0.1998, 0.6442, 0.3948, 0.187, 0.3948, 0.187, 0.3924, 0.191, 0.3924, 0.191, 0.1998, 0.6442, 0.1998, 0.6442, 0.2006, 0.6423, 0.2006, 0.6423, 0.3924, 0.191, 0.3924, 0.191, 0.3481, 0.2198, 0.3481, 0.2198, 0.2006, 0.6423, 0.2006, 0.6423, 0.199, 0.6216, 0.199, 0.6216, 0.3481, 0.2198, 0.3481, 0.2198, 0.3365, 0.2217, 0.3365, 0.2217, 0.199, 0.6216, 0.199, 0.6216, 0.1967, 0.5991, 0.1967, 0.5991, 0.3365, 0.2217, 0.3365, 0.2217, 0.2963, 0.239, 0.2963, 0.239, 0.1967, 0.5991, 0.1967, 0.5991, 0.199, 0.5824, 0.199, 0.5824, 0.2963, 0.239, 0.2963, 0.239, 0.2617, 0.2524, 0.2617, 0.2524, 0.199, 0.5824, 0.199, 0.5824, 0.2014, 0.5606, 0.2014, 0.5606, 0.2617, 0.2524, 0.2617, 0.2524, 0.2614, 0.2577, 0.2614, 0.2577, 0.2014, 0.5606, 0.2014, 0.5606, 0.205, 0.5574, 0.205, 0.5574, 0.2614, 0.2577, 0.2614, 0.2577, 0.2716, 0.2745, 0.2716, 0.2745, 0.205, 0.5574, 0.205, 0.5574, 0.2058, 0.5551, 0.2058, 0.5551, 0.2716, 0.2745, 0.2716, 0.2745, 0.2721, 0.2837, 0.2721, 0.2837, 0.2058, 0.5551, 0.2058, 0.5551, 0.2015, 0.5429, 0.2015, 0.5429, 0.2721, 0.2837, 0.2721, 0.2837, 0.2698, 0.2882, 0.2698, 0.2882, 0.2015, 0.5429, 0.2015, 0.5429, 0.2098, 0.5357, 0.2098, 0.5357, 0.2698, 0.2882, 0.2698, 0.2882, 0.2785, 0.2991, 0.2785, 0.2991, 0.2098, 0.5357, 0.2098, 0.5357, 0.2138, 0.5334, 0.2138, 0.5334, 0.2785, 0.2991, 0.2785, 0.2991, 0.3018, 0.2984, 0.3018, 0.2984, 0.2138, 0.5334, 0.2138, 0.5334, 0.215, 0.5324, 0.215, 0.5324, 0.3018, 0.2984, 0.3018, 0.2984, 0.3115, 0.3076, 0.3115, 0.3076, 0.215, 0.5324, 0.215, 0.5324, 0.2166, 0.5269, 0.2166, 0.5269, 0.3115, 0.3076, 0.3115, 0.3076, 0.3123, 0.3194, 0.3123, 0.3194, 0.2166, 0.5269, 0.2166, 0.5269, 0.217, 0.485, 0.217, 0.485, 0.3123, 0.3194, 0.3123, 0.3194, 0.3085, 0.3271, 0.3085, 0.3271, 0.217, 0.485, 0.217, 0.485, 0.2202, 0.4442, 0.2202, 0.4442, 0.3085, 0.3271, 0.3085, 0.3271, 0.3121, 0.3288, 0.3121, 0.3288, 0.4008, 0.1767, 0.4008, 0.1767, 0.4158, 0.1737, 0.4158, 0.1737, 0.2015, 0.6546, 0.2015, 0.6546, 0.1991, 0.6514, 0.1991, 0.6514, 0.4158, 0.1737, 0.4158, 0.1737, 0.3948, 0.187, 0.3948, 0.187, 0.1991, 0.6514, 0.1991, 0.6514, 0.1998, 0.6442, 0.1998, 0.6442, 0.3948, 0.187, 0.3948, 0.187, 0.3924, 0.191, 0.3924, 0.191, 0.1998, 0.6442, 0.1998, 0.6442, 0.2006, 0.6423, 0.2006, 0.6423, 0.3924, 0.191, 0.3924, 0.191, 0.3481, 0.2198, 0.3481, 0.2198, 0.2006, 0.6423, 0.2006, 0.6423, 0.199, 0.6216, 0.199, 0.6216, 0.3481, 0.2198, 0.3481, 0.2198, 0.3365, 0.2217, 0.3365, 0.2217, 0.199, 0.6216, 0.199, 0.6216, 0.1967, 0.5991, 0.1967, 0.5991, 0.3365, 0.2217, 0.3365, 0.2217, 0.2963, 0.239, 0.2963, 0.239, 0.1967, 0.5991, 0.1967, 0.5991, 0.199, 0.5824, 0.199, 0.5824, 0.2963, 0.239, 0.2963, 0.239, 0.2617, 0.2524, 0.2617, 0.2524, 0.199, 0.5824, 0.199, 0.5824, 0.2014, 0.5606, 0.2014, 0.5606, 0.2617, 0.2524, 0.2617, 0.2524, 0.2614, 0.2577, 0.2614, 0.2577, 0.2014, 0.5606, 0.2014, 0.5606, 0.205, 0.5574, 0.205, 0.5574, 0.2614, 0.2577, 0.2614, 0.2577, 0.2716, 0.2745, 0.2716, 0.2745, 0.205, 0.5574, 0.205, 0.5574, 0.2058, 0.5551, 0.2058, 0.5551, 0.2716, 0.2745, 0.2716, 0.2745, 0.2721, 0.2837, 0.2721, 0.2837, 0.2058, 0.5551, 0.2058, 0.5551, 0.2015, 0.5429, 0.2015, 0.5429, 0.2721, 0.2837, 0.2721, 0.2837, 0.2698, 0.2882, 0.2698, 0.2882, 0.2015, 0.5429, 0.2015, 0.5429, 0.2098, 0.5357, 0.2098, 0.5357, 0.2698, 0.2882, 0.2698, 0.2882, 0.2785, 0.2991, 0.2785, 0.2991, 0.2098, 0.5357, 0.2098, 0.5357, 0.2138, 0.5334, 0.2138, 0.5334, 0.2785, 0.2991, 0.2785, 0.2991, 0.3018, 0.2984, 0.3018, 0.2984, 0.2138, 0.5334, 0.2138, 0.5334, 0.215, 0.5324, 0.215, 0.5324, 0.3018, 0.2984, 0.3018, 0.2984, 0.3115, 0.3076, 0.3115, 0.3076, 0.215, 0.5324, 0.215, 0.5324, 0.2166, 0.5269, 0.2166, 0.5269, 0.3115, 0.3076, 0.3115, 0.3076, 0.3123, 0.3194, 0.3123, 0.3194, 0.2166, 0.5269, 0.2166, 0.5269, 0.217, 0.485, 0.217, 0.485, 0.3123, 0.3194, 0.3123, 0.3194, 0.3085, 0.3271, 0.3085, 0.3271, 0.217, 0.485, 0.217, 0.485, 0.2202, 0.4442, 0.2202, 0.4442, 0.3085, 0.3271, 0.3085, 0.3271, 0.3121, 0.3288, 0.3121, 0.3288, 0.2202, 0.4442, 0.2202, 0.4442, 0.217, 0.4266, 0.217, 0.4266, 0.3121, 0.3288, 0.3121, 0.3288, 0.3117, 0.3322, 0.3117, 0.3322, 0.217, 0.4266, 0.217, 0.4266, 0.2145, 0.4168, 0.2145, 0.4168, 0.3117, 0.3322, 0.3117, 0.3322, 0.321, 0.3472, 0.321, 0.3472, 0.2145, 0.4168, 0.2145, 0.4168, 0.2176, 0.4099, 0.2176, 0.4099, 0.321, 0.3472, 0.321, 0.3472, 0.3227, 0.3564, 0.3227, 0.3564, 0.2176, 0.4099, 0.2176, 0.4099, 0.2177, 0.384, 0.2177, 0.384, 0.3227, 0.3564, 0.3227, 0.3564, 0.3238, 0.4178, 0.3238, 0.4178, 0.2177, 0.384, 0.2177, 0.384, 0.2148, 0.3653, 0.2148, 0.3653, 0.3238, 0.4178, 0.3238, 0.4178, 0.3248, 0.4251, 0.3248, 0.4251, 0.2148, 0.3653, 0.2148, 0.3653, 0.2124, 0.339, 0.2124, 0.339, 0.4026, 0.7361, 0.4026, 0.7361, 0.3828, 0.7524, 0.3828, 0.7524, 0.3248, 0.4251, 0.3248, 0.4251, 0.324, 0.4382, 0.324, 0.4382, 0.2124, 0.339, 0.2124, 0.339, 0.2225, 0.3272, 0.2225, 0.3272, 0.3828, 0.7524, 0.3828, 0.7524, 0.3778, 0.7627, 0.3778, 0.7627, 0.324, 0.4382, 0.324, 0.4382, 0.3223, 0.4562, 0.3223, 0.4562, 0.2225, 0.3272, 0.2225, 0.3272, 0.2208, 0.3237, 0.2208, 0.3237, 0.3778, 0.7627, 0.3778, 0.7627, 0.3726, 0.7749, 0.3726, 0.7749, 0.3223, 0.4562, 0.3223, 0.4562, 0.3204, 0.467, 0.3204, 0.467, 0.2208, 0.3237, 0.2208, 0.3237, 0.2216, 0.3204, 0.2216, 0.3204, 0.3726, 0.7749, 0.3726, 0.7749, 0.3595, 0.7849, 0.3595, 0.7849, 0.3204, 0.467, 0.3204, 0.467, 0.3254, 0.4815, 0.3254, 0.4815, 0.2216, 0.3204, 0.2216, 0.3204, 0.2148, 0.3118, 0.2148, 0.3118, 0.3595, 0.7849, 0.3595, 0.7849, 0.349, 0.7976, 0.349, 0.7976, 0.3254, 0.4815, 0.3254, 0.4815, 0.3312, 0.5263, 0.3312, 0.5263, 0.2148, 0.3118, 0.2148, 0.3118, 0.2133, 0.3082, 0.2133, 0.3082, 0.349, 0.7976, 0.349, 0.7976, 0.3471, 0.7996, 0.3471, 0.7996, 0.3312, 0.5263, 0.3312, 0.5263, 0.3373, 0.5239, 0.3374, 0.5239, 0.2133, 0.3082, 0.2133, 0.3082, 0.2089, 0.3069, 0.2089, 0.3069, 0.3471, 0.7996, 0.3471, 0.7996, 0.343, 0.7985, 0.343, 0.7985, 0.3374, 0.5239, 0.3373, 0.5239, 0.3612, 0.5297, 0.3612, 0.5297, 0.2089, 0.3069, 0.2089, 0.3069, 0.1992, 0.3046, 0.1992, 0.3046, 0.343, 0.7985, 0.343, 0.7985, 0.3366, 0.8106, 0.3366, 0.8106, 0.3612, 0.5297, 0.3612, 0.5297, 0.3637, 0.5522, 0.3637, 0.5522, 0.1992, 0.3046, 0.1992, 0.3046, 0.1967, 0.2921, 0.1967, 0.2921, 0.3366, 0.8106, 0.3366, 0.8106, 0.3345, 0.8189, 0.3345, 0.8189, 0.3637, 0.5522, 0.3637, 0.5522, 0.3765, 0.5786, 0.3765, 0.5786, 0.1967, 0.2921, 0.1967, 0.2921, 0.202, 0.2783, 0.202, 0.2783, 0.3345, 0.8189, 0.3345, 0.8189, 0.3267, 0.8301, 0.3267, 0.8301, 0.3765, 0.5786, 0.3765, 0.5786, 0.3766, 0.5856, 0.3766, 0.5856, 0.202, 0.2783, 0.202, 0.2783, 0.211, 0.2709, 0.211, 0.2709, 0.3267, 0.8301, 0.3267, 0.8301, 0.3186, 0.8366, 0.3186, 0.8366, 0.3766, 0.5856, 0.3766, 0.5856, 0.3831, 0.59, 0.3831, 0.59, 0.211, 0.2709, 0.211, 0.2709, 0.2181, 0.2625, 0.2181, 0.2625, 0.3186, 0.8366, 0.3186, 0.8366, 0.3071, 0.8368, 0.3071, 0.8368, 0.3831, 0.59, 0.3831, 0.59, 0.4006, 0.639, 0.4006, 0.639, 0.2181, 0.2625, 0.2181, 0.2625, 0.2213, 0.2575, 0.2213, 0.2575, 0.3071, 0.8368, 0.3071, 0.8368, 0.2922, 0.8302, 0.2922, 0.8302, 0.4006, 0.639, 0.4006, 0.639, 0.4096, 0.69, 0.4096, 0.69, 0.2213, 0.2575, 0.2213, 0.2575, 0.2288, 0.2545, 0.2288, 0.2545, 0.2922, 0.8302, 0.2922, 0.8302, 0.2861, 0.8189, 0.2861, 0.8189, 0.4096, 0.69, 0.4096, 0.69, 0.4133, 0.7257, 0.4133, 0.7257, 0.2288, 0.2545, 0.2288, 0.2545, 0.231, 0.2536, 0.231, 0.2536, 0.2861, 0.8189, 0.2861, 0.8189, 0.2845, 0.8049, 0.2845, 0.8049, 0.4133, 0.7257, 0.4133, 0.7257, 0.4133, 0.7257, 0.4133, 0.7257, 0.231, 0.2536, 0.231, 0.2536, 0.2373, 0.2494, 0.2373, 0.2494, 0.2845, 0.8049, 0.2845, 0.8049, 0.2814, 0.8074, 0.2814, 0.8074, 0.4026, 0.7361, 0.4026, 0.7361, 0.4133, 0.7257, 0.4133, 0.7257, 0.2373, 0.2494, 0.2373, 0.2494, 0.2389, 0.2475, 0.2389, 0.2475, 0.2814, 0.8074, 0.2814, 0.8074, 0.2785, 0.805, 0.2785, 0.805, 0.2389, 0.2475, 0.2389, 0.2475, 0.2481, 0.2462, 0.2481, 0.2462, 0.2785, 0.805, 0.2785, 0.805, 0.2787, 0.7902, 0.2787, 0.7902, 0.2481, 0.2462, 0.2481, 0.2462, 0.2625, 0.2363, 0.2625, 0.2363, 0.2787, 0.7902, 0.2787, 0.7902, 0.2784, 0.7831, 0.2784, 0.7831, 0.2625, 0.2363, 0.2625, 0.2363, 0.2625, 0.2363, 0.2625, 0.2363, 0.2784, 0.7831, 0.2784, 0.7831, 0.275, 0.7816, 0.275, 0.7816, 0.2625, 0.2363, 0.2625, 0.2363, 0.307, 0.2162, 0.307, 0.2162, 0.275, 0.7816, 0.275, 0.7816, 0.2757, 0.7728, 0.2757, 0.7728, 0.307, 0.2162, 0.307, 0.2162, 0.3133, 0.2102, 0.3133, 0.2102, 0.2757, 0.7728, 0.2757, 0.7728, 0.2754, 0.7643, 0.2754, 0.7643, 0.3133, 0.2102, 0.3133, 0.2102, 0.3196, 0.2072, 0.3196, 0.2072, 0.2754, 0.7643, 0.2754, 0.7643, 0.272, 0.7594, 0.272, 0.7594, 0.3196, 0.2072, 0.3196, 0.2072, 0.3242, 0.2021, 0.3242, 0.2021, 0.272, 0.7594, 0.272, 0.7594, 0.27, 0.7591, 0.27, 0.7591, 0.3242, 0.2021, 0.3242, 0.2021, 0.3326, 0.1997, 0.3326, 0.1997, 0.27, 0.7591, 0.27, 0.7591, 0.2669, 0.7544, 0.2669, 0.7544, 0.3326, 0.1997, 0.3326, 0.1997, 0.3376, 0.1936, 0.3376, 0.1936, 0.2669, 0.7544, 0.2669, 0.7544, 0.228, 0.7438, 0.228, 0.7438, 0.3376, 0.1936, 0.3376, 0.1936, 0.3441, 0.191, 0.3441, 0.191, 0.228, 0.7438, 0.228, 0.7438, 0.2222, 0.7336, 0.2222, 0.7336, 0.3441, 0.191, 0.3441, 0.191, 0.3603, 0.1833, 0.3603, 0.1833, 0.2222, 0.7336, 0.2222, 0.7336, 0.2115, 0.7012, 0.2115, 0.7012, 0.3603, 0.1833, 0.3603, 0.1833, 0.3804, 0.1794, 0.3804, 0.1794, 0.2115, 0.7012, 0.2115, 0.7012, 0.2044, 0.6684, 0.2044, 0.6684, 0.3804, 0.1794, 0.3804, 0.1794, 0.4008, 0.1767, 0.4008, 0.1767, 0.2044, 0.6684, 0.2044, 0.6684, 0.2015, 0.6546, 0.2015, 0.6546, 0.09789, 0.3722, 0.09367, 0.3763, 0.09911, 0.3809, 0.1025, 0.3758, 0.4323, 0.4863, 0.4404, 0.4921, 0.4569, 0.4703, 0.4493, 0.4639, 0.1025, 0.3758, 0.09911, 0.3809, 0.1373, 0.4006, 0.1403, 0.3951, 0.4493, 0.4639, 0.4569, 0.4703, 0.4713, 0.4556, 0.4638, 0.4492, 0.1403, 0.3951, 0.1373, 0.4006, 0.1415, 0.4029, 0.1441, 0.3978, 0.4638, 0.4492, 0.4713, 0.4556, 0.4904, 0.4317, 0.4822, 0.4279, 0.1119, 0.6709, 0.1035, 0.6748, 0.1174, 0.6967, 0.1257, 0.6939, 0.1441, 0.3978, 0.1415, 0.4029, 0.1492, 0.4067, 0.1518, 0.4014, 0.4822, 0.4279, 0.4904, 0.4317, 0.4937, 0.4141, 0.4832, 0.4116, 0.1257, 0.6939, 0.1174, 0.6967, 0.1185, 0.7051, 0.1271, 0.7065, 0.1518, 0.4014, 0.1492, 0.4067, 0.1599, 0.4119, 0.1629, 0.4067, 0.4832, 0.4116, 0.4937, 0.4141, 0.4949, 0.4101, 0.4851, 0.4073, 0.1271, 0.7065, 0.1185, 0.7051, 0.1128, 0.7153, 0.1205, 0.7186, 0.1629, 0.4067, 0.1599, 0.4119, 0.1657, 0.4156, 0.1698, 0.4102, 0.4851, 0.4073, 0.4949, 0.4101, 0.4961, 0.4066, 0.4864, 0.4036, 0.1205, 0.7186, 0.1128, 0.7153, 0.1063, 0.7311, 0.1149, 0.7351, 0.1698, 0.4102, 0.1657, 0.4156, 0.1736, 0.424, 0.1777, 0.4189, 0.4864, 0.4036, 0.4961, 0.4066, 0.5001, 0.3947, 0.49, 0.392, 0.1149, 0.7351, 0.1063, 0.7311, 0.09871, 0.7463, 0.1062, 0.7504, 0.1777, 0.4189, 0.1736, 0.424, 0.2032, 0.4432, 0.2089, 0.4399, 0.49, 0.392, 0.5001, 0.3947, 0.5016, 0.39, 0.4915, 0.388, 0.1062, 0.7504, 0.09871, 0.7463, 0.0982, 0.7487, 0.1054, 0.7531, 0.2089, 0.4399, 0.2032, 0.4432, 0.2023, 0.4456, 0.2095, 0.4474, 0.4915, 0.388, 0.5016, 0.39, 0.5027, 0.3842, 0.4924, 0.3832, 0.1054, 0.7531, 0.0982, 0.7487, 0.09693, 0.7517, 0.1063, 0.7562, 0.2095, 0.4474, 0.2023, 0.4456, 0.1906, 0.4662, 0.1978, 0.468, 0.4924, 0.3832, 0.5027, 0.3842, 0.5033, 0.3718, 0.4954, 0.3744, 0.1063, 0.7562, 0.09693, 0.7517, 0.08798, 0.7642, 0.09627, 0.7697, 0.1978, 0.468, 0.1906, 0.4662, 0.1914, 0.4878, 0.2002, 0.4901, 0.4954, 0.3744, 0.5033, 0.3718, 0.4945, 0.3576, 0.4886, 0.3645, 0.09627, 0.7697, 0.08798, 0.7642, 0.0828, 0.7724, 0.0911, 0.776, 0.2002, 0.4901, 0.1914, 0.4878, 0.1774, 0.5119, 0.185, 0.5164, 0.4886, 0.3645, 0.4945, 0.3576, 0.477, 0.3496, 0.475, 0.3589, 0.0911, 0.776, 0.0828, 0.7724, 0.07843, 0.7873, 0.08738, 0.788, 0.185, 0.5164, 0.1774, 0.5119, 0.1737, 0.5176, 0.1818, 0.523, 0.475, 0.3589, 0.477, 0.3496, 0.4619, 0.3504, 0.4632, 0.3599, 0.08738, 0.788, 0.07843, 0.7873, 0.07957, 0.8001, 0.08764, 0.7968, 0.1818, 0.523, 0.1737, 0.5176, 0.1686, 0.5242, 0.1763, 0.5298, 0.4632, 0.3599, 0.4619, 0.3504, 0.45, 0.3549, 0.4528, 0.3655, 0.08764, 0.7968, 0.07957, 0.8001, 0.08768, 0.8109, 0.09332, 0.8045, 0.1763, 0.5298, 0.1686, 0.5242, 0.136, 0.5695, 0.1441, 0.5744, 0.4528, 0.3655, 0.45, 0.3549, 0.444, 0.356, 0.4465, 0.3651, 0.09332, 0.8045, 0.08768, 0.8109, 0.1034, 0.8192, 0.1054, 0.8115, 0.1441, 0.5744, 0.136, 0.5695, 0.1108, 0.6198, 0.1198, 0.6236, 0.4465, 0.3651, 0.444, 0.356, 0.4353, 0.3582, 0.4383, 0.3671, 0.1054, 0.8115, 0.1034, 0.8192, 0.1173, 0.8192, 0.1165, 0.8109, 0.1198, 0.6236, 0.1108, 0.6198, 0.09717, 0.6577, 0.1059, 0.6586, 0.4383, 0.3671, 0.4353, 0.3582, 0.4323, 0.3594, 0.4361, 0.3678, 0.1165, 0.8109, 0.1173, 0.8192, 0.1305, 0.8154, 0.1289, 0.807, 0.1059, 0.6586, 0.09717, 0.6577, 0.09723, 0.6586, 0.1056, 0.6575, 0.4361, 0.3678, 0.4323, 0.3594, 0.4247, 0.3634, 0.4293, 0.3722, 0.1289, 0.807, 0.1305, 0.8154, 0.1335, 0.8143, 0.1307, 0.8081, 0.1119, 0.6709, 0.1035, 0.6748, 0.09723, 0.6586, 0.1056, 0.6575, 0.4293, 0.3722, 0.4247, 0.3634, 0.4224, 0.3649, 0.4267, 0.3733, 0.1307, 0.8081, 0.1335, 0.8143, 0.1364, 0.8132, 0.1332, 0.8077, 0.4267, 0.3733, 0.4224, 0.3649, 0.4141, 0.3695, 0.418, 0.3784, 0.1332, 0.8077, 0.1364, 0.8132, 0.1458, 0.8069, 0.142, 0.8017, 0.418, 0.3784, 0.4141, 0.3695, 0.3974, 0.3756, 0.4, 0.3846, 0.142, 0.8017, 0.1458, 0.8069, 0.1499, 0.8034, 0.1457, 0.7979, 0.4, 0.3846, 0.3974, 0.3756, 0.3977, 0.3756, 0.3994, 0.3848, 0.1457, 0.7979, 0.1499, 0.8034, 0.152, 0.8018, 0.1467, 0.7952, 0.3994, 0.3848, 0.3977, 0.3756, 0.3476, 0.3813, 0.3485, 0.3909, 0.1467, 0.7952, 0.152, 0.8018, 0.1587, 0.7976, 0.1544, 0.7899, 0.3485, 0.3909, 0.3476, 0.3813, 0.3384, 0.3815, 0.3391, 0.3909, 0.1544, 0.7899, 0.1587, 0.7976, 0.166, 0.7945, 0.1627, 0.7856, 0.3391, 0.3909, 0.3384, 0.3815, 0.3307, 0.3823, 0.3316, 0.3923, 0.1627, 0.7856, 0.166, 0.7945, 0.1717, 0.7933, 0.1692, 0.7845, 0.3316, 0.3923, 0.3307, 0.3823, 0.3231, 0.3831, 0.3243, 0.392, 0.1692, 0.7845, 0.1717, 0.7933, 0.1738, 0.793, 0.1714, 0.7836, 0.3243, 0.392, 0.3231, 0.3831, 0.3141, 0.3849, 0.3152, 0.3946, 0.1714, 0.7836, 0.1738, 0.793, 0.18, 0.7917, 0.1773, 0.7827, 0.3152, 0.3946, 0.3141, 0.3849, 0.3064, 0.3856, 0.307, 0.394, 0.1773, 0.7827, 0.18, 0.7917, 0.2209, 0.7773, 0.217, 0.7684, 0.307, 0.394, 0.3064, 0.3856, 0.3, 0.3865, 0.2998, 0.3961, 0.217, 0.7684, 0.2209, 0.7773, 0.233, 0.7711, 0.2279, 0.7629, 0.2998, 0.3961, 0.3, 0.3865, 0.2824, 0.3838, 0.2818, 0.3926, 0.2279, 0.7629, 0.233, 0.7711, 0.2625, 0.7487, 0.2564, 0.7414, 0.2818, 0.3926, 0.2824, 0.3838, 0.2613, 0.3837, 0.2616, 0.3926, 0.2564, 0.7414, 0.2625, 0.7487, 0.2887, 0.7243, 0.282, 0.7173, 0.2616, 0.3926, 0.2613, 0.3837, 0.241, 0.3854, 0.2414, 0.3939, 0.282, 0.7173, 0.2887, 0.7243, 0.2997, 0.7138, 0.2929, 0.7069, 0.2414, 0.3939, 0.241, 0.3854, 0.2275, 0.3863, 0.2271, 0.3942, 0.2929, 0.7069, 0.2997, 0.7138, 0.3029, 0.7107, 0.2962, 0.7048, 0.2271, 0.3942, 0.2275, 0.3863, 0.2079, 0.3834, 0.2066, 0.3897, 0.2962, 0.7048, 0.3029, 0.7107, 0.3077, 0.7047, 0.3004, 0.6987, 0.2066, 0.3897, 0.2079, 0.3834, 0.205, 0.3835, 0.2023, 0.3897, 0.3004, 0.6987, 0.3077, 0.7047, 0.3091, 0.7028, 0.3014, 0.6967, 0.2023, 0.3897, 0.205, 0.3835, 0.1761, 0.3636, 0.1724, 0.3686, 0.3014, 0.6967, 0.3091, 0.7028, 0.3229, 0.6855, 0.3153, 0.6795, 0.1724, 0.3686, 0.1761, 0.3636, 0.1698, 0.3585, 0.1662, 0.3635, 0.3153, 0.6795, 0.3229, 0.6855, 0.3383, 0.6663, 0.3304, 0.661, 0.1662, 0.3635, 0.1698, 0.3585, 0.1441, 0.3417, 0.1408, 0.3471, 0.3304, 0.661, 0.3383, 0.6663, 0.3472, 0.65, 0.3386, 0.6454, 0.1408, 0.3471, 0.1441, 0.3417, 0.1212, 0.3286, 0.1186, 0.3343, 0.3386, 0.6454, 0.3472, 0.65, 0.3576, 0.6287, 0.3494, 0.625, 0.1186, 0.3343, 0.1212, 0.3286, 0.1171, 0.3271, 0.1155, 0.3331, 0.3494, 0.625, 0.3576, 0.6287, 0.359, 0.6239, 0.3499, 0.6202, 0.1155, 0.3331, 0.1171, 0.3271, 0.1031, 0.325, 0.1021, 0.3315, 0.3499, 0.6202, 0.359, 0.6239, 0.3597, 0.6219, 0.351, 0.6177, 0.1021, 0.3315, 0.1031, 0.325, 0.09623, 0.324, 0.09607, 0.33, 0.351, 0.6177, 0.3597, 0.6219, 0.3657, 0.6103, 0.3598, 0.6091, 0.09607, 0.33, 0.09623, 0.324, 0.09209, 0.3242, 0.09299, 0.3307, 0.3598, 0.6091, 0.3657, 0.6103, 0.3635, 0.6001, 0.3551, 0.6009, 0.09299, 0.3307, 0.09209, 0.3242, 0.08148, 0.3263, 0.08456, 0.3303, 0.3551, 0.6009, 0.3635, 0.6001, 0.3629, 0.5966, 0.3544, 0.596, 0.08456, 0.3303, 0.08148, 0.3263, 0.07211, 0.342, 0.07744, 0.3431, 0.3544, 0.596, 0.3629, 0.5966, 0.3628, 0.5963, 0.3543, 0.594, 0.07744, 0.3431, 0.07211, 0.342, 0.07406, 0.3527, 0.07909, 0.3507, 0.3543, 0.594, 0.3628, 0.5963, 0.3648, 0.5923, 0.3567, 0.5877, 0.07909, 0.3507, 0.07406, 0.3527, 0.07986, 0.3593, 0.08449, 0.3553, 0.3567, 0.5877, 0.3648, 0.5923, 0.3911, 0.5569, 0.3833, 0.5514, 0.08449, 0.3553, 0.07986, 0.3593, 0.084, 0.3632, 0.08881, 0.359, 0.3833, 0.5514, 0.3911, 0.5569, 0.4151, 0.5207, 0.4075, 0.5145, 0.08881, 0.359, 0.084, 0.3632, 0.08535, 0.3649, 0.0895, 0.3614, 0.4075, 0.5145, 0.4151, 0.5207, 0.4284, 0.5074, 0.4214, 0.5009, 0.0895, 0.3614, 0.08535, 0.3649, 0.08648, 0.3665, 0.09121, 0.3626, 0.4214, 0.5009, 0.4284, 0.5074, 0.436, 0.4991, 0.4291, 0.4935, 0.09121, 0.3626, 0.08648, 0.3665, 0.09367, 0.3763, 0.09789, 0.3722, 0.4291, 0.4935, 0.436, 0.4991, 0.4404, 0.4921, 0.4323, 0.4863, 0.4224, 0.3649, 0.4224, 0.3649, 0.4141, 0.3695, 0.4141, 0.3695, 0.1364, 0.8132, 0.1364, 0.8132, 0.1458, 0.8069, 0.1458, 0.8069, 0.4141, 0.3695, 0.4141, 0.3695, 0.3975, 0.3756, 0.3974, 0.3756, 0.1458, 0.8069, 0.1458, 0.8069, 0.1499, 0.8034, 0.1499, 0.8034, 0.3974, 0.3756, 0.3975, 0.3756, 0.3975, 0.3756, 0.3977, 0.3756, 0.1499, 0.8034, 0.1499, 0.8034, 0.152, 0.8018, 0.152, 0.8018, 0.3977, 0.3756, 0.3975, 0.3756, 0.3476, 0.3813, 0.3476, 0.3813, 0.152, 0.8018, 0.152, 0.8018, 0.1587, 0.7976, 0.1587, 0.7976, 0.3476, 0.3813, 0.3476, 0.3813, 0.3384, 0.3815, 0.3384, 0.3815, 0.1587, 0.7976, 0.1587, 0.7976, 0.166, 0.7945, 0.166, 0.7945, 0.3384, 0.3815, 0.3384, 0.3815, 0.3307, 0.3823, 0.3307, 0.3823, 0.166, 0.7945, 0.166, 0.7945, 0.1717, 0.7933, 0.1717, 0.7933, 0.3307, 0.3823, 0.3307, 0.3823, 0.3231, 0.3831, 0.3231, 0.3831, 0.1717, 0.7933, 0.1717, 0.7933, 0.1738, 0.793, 0.1738, 0.793, 0.3231, 0.3831, 0.3231, 0.3831, 0.3141, 0.3849, 0.3141, 0.3849, 0.1738, 0.793, 0.1738, 0.793, 0.18, 0.7917, 0.18, 0.7917, 0.3141, 0.3849, 0.3141, 0.3849, 0.3064, 0.3856, 0.3064, 0.3856, 0.18, 0.7917, 0.18, 0.7917, 0.2209, 0.7773, 0.2209, 0.7773, 0.3064, 0.3856, 0.3064, 0.3856, 0.3, 0.3865, 0.3, 0.3865, 0.2209, 0.7773, 0.2209, 0.7773, 0.233, 0.7711, 0.233, 0.7711, 0.3, 0.3865, 0.3, 0.3865, 0.2824, 0.3838, 0.2824, 0.3838, 0.233, 0.7711, 0.233, 0.7711, 0.2625, 0.7487, 0.2625, 0.7487, 0.2824, 0.3838, 0.2824, 0.3838, 0.2613, 0.3837, 0.2613, 0.3837, 0.2625, 0.7487, 0.2625, 0.7487, 0.2887, 0.7243, 0.2887, 0.7243, 0.2613, 0.3837, 0.2613, 0.3837, 0.241, 0.3854, 0.241, 0.3854, 0.2887, 0.7243, 0.2887, 0.7243, 0.2997, 0.7138, 0.2997, 0.7138, 0.241, 0.3854, 0.241, 0.3854, 0.2275, 0.3863, 0.2275, 0.3863, 0.2997, 0.7138, 0.2997, 0.7138, 0.3029, 0.7107, 0.3029, 0.7107, 0.2275, 0.3863, 0.2275, 0.3863, 0.2079, 0.3834, 0.2079, 0.3834, 0.3029, 0.7107, 0.3029, 0.7107, 0.3077, 0.7047, 0.3077, 0.7047, 0.2079, 0.3834, 0.2079, 0.3834, 0.205, 0.3835, 0.205, 0.3835, 0.3077, 0.7047, 0.3077, 0.7047, 0.3091, 0.7028, 0.3091, 0.7028, 0.205, 0.3835, 0.205, 0.3835, 0.1761, 0.3636, 0.1761, 0.3636, 0.3091, 0.7028, 0.3091, 0.7028, 0.3229, 0.6855, 0.3229, 0.6855, 0.1761, 0.3636, 0.1761, 0.3636, 0.1698, 0.3585, 0.1698, 0.3585, 0.3229, 0.6855, 0.3229, 0.6855, 0.3383, 0.6663, 0.3383, 0.6663, 0.1698, 0.3585, 0.1698, 0.3585, 0.1441, 0.3417, 0.1441, 0.3417, 0.3383, 0.6663, 0.3383, 0.6663, 0.3472, 0.65, 0.3472, 0.65, 0.1441, 0.3417, 0.1441, 0.3417, 0.1212, 0.3286, 0.1212, 0.3286, 0.3472, 0.65, 0.3472, 0.65, 0.3576, 0.6287, 0.3576, 0.6287, 0.1212, 0.3286, 0.1212, 0.3286, 0.1171, 0.3271, 0.1171, 0.3271, 0.3576, 0.6287, 0.3576, 0.6287, 0.359, 0.6239, 0.359, 0.6239, 0.1171, 0.3271, 0.1171, 0.3271, 0.1031, 0.325, 0.1031, 0.325, 0.359, 0.6239, 0.359, 0.6239, 0.3597, 0.6219, 0.3597, 0.6219, 0.1031, 0.325, 0.1031, 0.325, 0.09623, 0.324, 0.09623, 0.324, 0.3597, 0.6219, 0.3597, 0.6219, 0.3657, 0.6103, 0.3657, 0.6103, 0.09623, 0.324, 0.09623, 0.324, 0.09209, 0.3242, 0.09209, 0.3242, 0.3657, 0.6103, 0.3657, 0.6103, 0.3635, 0.6001, 0.3635, 0.6001, 0.09209, 0.3242, 0.09209, 0.3242, 0.08148, 0.3263, 0.08148, 0.3263, 0.3635, 0.6001, 0.3635, 0.6001, 0.3629, 0.5966, 0.3629, 0.5966, 0.08148, 0.3263, 0.08148, 0.3263, 0.07211, 0.342, 0.07211, 0.342, 0.3629, 0.5966, 0.3629, 0.5966, 0.3628, 0.5963, 0.3628, 0.5963, 0.07211, 0.342, 0.07211, 0.342, 0.07406, 0.3527, 0.07406, 0.3527, 0.3628, 0.5963, 0.3628, 0.5963, 0.3648, 0.5923, 0.3648, 0.5923, 0.07406, 0.3527, 0.07406, 0.3527, 0.07986, 0.3593, 0.07986, 0.3593, 0.3648, 0.5923, 0.3648, 0.5923, 0.3911, 0.5569, 0.3911, 0.5569, 0.07986, 0.3593, 0.07986, 0.3593, 0.084, 0.3632, 0.084, 0.3632, 0.3911, 0.5569, 0.3911, 0.5569, 0.4151, 0.5207, 0.4151, 0.5207, 0.084, 0.3632, 0.084, 0.3632, 0.08535, 0.3649, 0.08535, 0.3649, 0.4151, 0.5207, 0.4151, 0.5207, 0.4284, 0.5074, 0.4284, 0.5074, 0.08535, 0.3649, 0.08535, 0.3649, 0.08648, 0.3665, 0.08648, 0.3665, 0.4284, 0.5074, 0.4284, 0.5074, 0.436, 0.4991, 0.436, 0.4991, 0.08648, 0.3665, 0.08648, 0.3665, 0.09367, 0.3763, 0.09367, 0.3763, 0.436, 0.4991, 0.436, 0.4991, 0.4404, 0.4921, 0.4404, 0.4921, 0.09367, 0.3763, 0.09367, 0.3763, 0.09911, 0.3809, 0.09911, 0.3809, 0.4404, 0.4921, 0.4404, 0.4921, 0.4569, 0.4703, 0.4569, 0.4703, 0.09911, 0.3809, 0.09911, 0.3809, 0.1373, 0.4006, 0.1373, 0.4006, 0.4569, 0.4703, 0.4569, 0.4703, 0.4713, 0.4556, 0.4713, 0.4556, 0.1373, 0.4006, 0.1373, 0.4006, 0.1415, 0.4029, 0.1415, 0.4029, 0.4713, 0.4556, 0.4713, 0.4556, 0.4904, 0.4317, 0.4904, 0.4317, 0.1035, 0.6748, 0.1035, 0.6748, 0.1174, 0.6967, 0.1174, 0.6967, 0.1415, 0.4029, 0.1415, 0.4029, 0.1492, 0.4067, 0.1492, 0.4067, 0.4904, 0.4317, 0.4904, 0.4317, 0.4937, 0.4141, 0.4937, 0.4141, 0.1174, 0.6967, 0.1174, 0.6967, 0.1185, 0.7051, 0.1185, 0.7051, 0.1492, 0.4067, 0.1492, 0.4067, 0.1599, 0.4119, 0.1599, 0.4119, 0.4937, 0.4141, 0.4937, 0.4141, 0.4949, 0.4101, 0.4949, 0.4101, 0.1185, 0.7051, 0.1185, 0.7051, 0.1128, 0.7153, 0.1128, 0.7153, 0.1599, 0.4119, 0.1599, 0.4119, 0.1657, 0.4156, 0.1657, 0.4156, 0.4949, 0.4101, 0.4949, 0.4101, 0.4961, 0.4066, 0.4961, 0.4066, 0.1128, 0.7153, 0.1128, 0.7153, 0.1063, 0.7311, 0.1063, 0.7311, 0.1657, 0.4156, 0.1657, 0.4156, 0.1736, 0.424, 0.1736, 0.424, 0.4961, 0.4066, 0.4961, 0.4066, 0.5001, 0.3947, 0.5001, 0.3947, 0.1063, 0.7311, 0.1063, 0.7311, 0.09871, 0.7463, 0.09871, 0.7463, 0.1736, 0.424, 0.1736, 0.424, 0.2032, 0.4432, 0.2032, 0.4432, 0.5001, 0.3947, 0.5001, 0.3947, 0.5016, 0.39, 0.5016, 0.39, 0.09871, 0.7463, 0.09871, 0.7463, 0.0982, 0.7487, 0.0982, 0.7487, 0.2032, 0.4432, 0.2032, 0.4432, 0.2023, 0.4456, 0.2023, 0.4456, 0.5016, 0.39, 0.5016, 0.39, 0.5027, 0.3842, 0.5027, 0.3842, 0.0982, 0.7487, 0.0982, 0.7487, 0.09693, 0.7517, 0.09693, 0.7517, 0.2023, 0.4456, 0.2023, 0.4456, 0.1906, 0.4662, 0.1906, 0.4662, 0.5027, 0.3842, 0.5027, 0.3842, 0.5033, 0.3718, 0.5033, 0.3718, 0.09693, 0.7517, 0.09693, 0.7517, 0.08798, 0.7642, 0.08798, 0.7642, 0.1906, 0.4662, 0.1906, 0.4662, 0.1914, 0.4878, 0.1914, 0.4878, 0.5033, 0.3718, 0.5033, 0.3718, 0.4945, 0.3576, 0.4945, 0.3576, 0.08798, 0.7642, 0.08798, 0.7642, 0.0828, 0.7724, 0.0828, 0.7724, 0.1914, 0.4878, 0.1914, 0.4878, 0.1774, 0.5119, 0.1774, 0.5119, 0.4945, 0.3576, 0.4945, 0.3576, 0.477, 0.3496, 0.477, 0.3496, 0.0828, 0.7724, 0.0828, 0.7724, 0.07843, 0.7873, 0.07843, 0.7873, 0.1774, 0.5119, 0.1774, 0.5119, 0.1737, 0.5176, 0.1737, 0.5176, 0.477, 0.3496, 0.477, 0.3496, 0.4619, 0.3504, 0.4619, 0.3504, 0.07843, 0.7873, 0.07843, 0.7873, 0.07925, 0.8004, 0.07957, 0.8001, 0.1737, 0.5176, 0.1737, 0.5176, 0.1686, 0.5242, 0.1686, 0.5242, 0.4619, 0.3504, 0.4619, 0.3504, 0.45, 0.3549, 0.45, 0.3549, 0.07957, 0.8001, 0.07925, 0.8004, 0.08768, 0.8109, 0.08768, 0.8109, 0.1686, 0.5242, 0.1686, 0.5242, 0.136, 0.5695, 0.136, 0.5695, 0.45, 0.3549, 0.45, 0.3549, 0.444, 0.356, 0.444, 0.356, 0.08768, 0.8109, 0.08768, 0.8109, 0.1034, 0.8192, 0.1034, 0.8192, 0.136, 0.5695, 0.136, 0.5695, 0.1108, 0.6198, 0.1108, 0.6198, 0.444, 0.356, 0.444, 0.356, 0.4353, 0.3582, 0.4353, 0.3582, 0.1034, 0.8192, 0.1034, 0.8192, 0.1173, 0.8192, 0.1173, 0.8192, 0.1108, 0.6198, 0.1108, 0.6198, 0.09719, 0.6579, 0.09717, 0.6577, 0.4353, 0.3582, 0.4353, 0.3582, 0.4323, 0.3594, 0.4323, 0.3594, 0.1173, 0.8192, 0.1173, 0.8192, 0.1305, 0.8154, 0.1305, 0.8154, 0.09717, 0.6577, 0.09719, 0.6579, 0.0972, 0.658, 0.09723, 0.6586, 0.4323, 0.3594, 0.4323, 0.3594, 0.4247, 0.3634, 0.4247, 0.3634, 0.1305, 0.8154, 0.1305, 0.8154, 0.1335, 0.8143, 0.1335, 0.8143, 0.1035, 0.6748, 0.1035, 0.6748, 0.0972, 0.658, 0.09723, 0.6586, 0.4247, 0.3634, 0.4247, 0.3634, 0.4224, 0.3649, 0.4224, 0.3649, 0.1335, 0.8143, 0.1335, 0.8143, 0.1364, 0.8132, 0.1364, 0.8132, 0.1441, 0.3417, 0.1441, 0.3417, 0.1212, 0.3286, 0.1212, 0.3286, 0.3472, 0.65, 0.3472, 0.65, 0.3576, 0.6287, 0.3576, 0.6287, 0.1212, 0.3286, 0.1212, 0.3286, 0.1171, 0.3271, 0.1171, 0.3271, 0.3576, 0.6287, 0.3576, 0.6287, 0.359, 0.6239, 0.359, 0.6239, 0.1171, 0.3271, 0.1171, 0.3271, 0.1031, 0.325, 0.1031, 0.325, 0.359, 0.6239, 0.359, 0.6239, 0.3597, 0.6219, 0.3597, 0.6219, 0.1031, 0.325, 0.1031, 0.325, 0.09623, 0.324, 0.09623, 0.324, 0.3597, 0.6219, 0.3597, 0.6219, 0.3657, 0.6103, 0.3657, 0.6103, 0.09623, 0.324, 0.09623, 0.324, 0.09209, 0.3242, 0.09209, 0.3242, 0.3657, 0.6103, 0.3657, 0.6103, 0.3635, 0.6001, 0.3635, 0.6001, 0.09209, 0.3242, 0.09209, 0.3242, 0.08148, 0.3263, 0.08148, 0.3263, 0.3635, 0.6001, 0.3635, 0.6001, 0.3629, 0.5966, 0.3629, 0.5966, 0.08148, 0.3263, 0.08148, 0.3263, 0.07211, 0.342, 0.07211, 0.342, 0.3629, 0.5966, 0.3629, 0.5966, 0.3628, 0.5963, 0.3628, 0.5963, 0.07211, 0.342, 0.07211, 0.342, 0.07406, 0.3527, 0.07406, 0.3527, 0.3628, 0.5963, 0.3628, 0.5963, 0.3648, 0.5923, 0.3648, 0.5923, 0.07406, 0.3527, 0.07406, 0.3527, 0.07986, 0.3593, 0.07986, 0.3593, 0.3648, 0.5923, 0.3648, 0.5923, 0.3911, 0.5569, 0.3911, 0.5569, 0.07986, 0.3593, 0.07986, 0.3593, 0.084, 0.3632, 0.084, 0.3632, 0.3911, 0.5569, 0.3911, 0.5569, 0.4151, 0.5207, 0.4151, 0.5207, 0.084, 0.3632, 0.084, 0.3632, 0.08535, 0.3649, 0.08535, 0.3649, 0.4151, 0.5207, 0.4151, 0.5207, 0.4284, 0.5074, 0.4284, 0.5074, 0.08535, 0.3649, 0.08535, 0.3649, 0.08648, 0.3665, 0.08648, 0.3665, 0.4284, 0.5074, 0.4284, 0.5074, 0.436, 0.4991, 0.436, 0.4991, 0.08648, 0.3665, 0.08648, 0.3665, 0.09367, 0.3763, 0.09367, 0.3763, 0.436, 0.4991, 0.436, 0.4991, 0.4404, 0.4921, 0.4404, 0.4921, 0.09367, 0.3763, 0.09367, 0.3763, 0.09911, 0.3809, 0.09911, 0.3809, 0.4404, 0.4921, 0.4404, 0.4921, 0.4569, 0.4703, 0.4569, 0.4703, 0.09911, 0.3809, 0.09911, 0.3809, 0.1373, 0.4006, 0.1373, 0.4006, 0.4569, 0.4703, 0.4569, 0.4703, 0.4713, 0.4556, 0.4713, 0.4556, 0.1373, 0.4006, 0.1373, 0.4006, 0.1415, 0.4029, 0.1415, 0.4029, 0.4713, 0.4556, 0.4713, 0.4556, 0.4904, 0.4317, 0.4904, 0.4317, 0.1035, 0.6748, 0.1035, 0.6748, 0.1174, 0.6967, 0.1174, 0.6967, 0.1415, 0.4029, 0.1415, 0.4029, 0.1492, 0.4067, 0.1492, 0.4067, 0.4904, 0.4317, 0.4904, 0.4317, 0.4937, 0.4141, 0.4937, 0.4141, 0.1174, 0.6967, 0.1174, 0.6967, 0.1185, 0.7051, 0.1185, 0.7051, 0.1492, 0.4067, 0.1492, 0.4067, 0.1599, 0.4119, 0.1599, 0.4119, 0.4937, 0.4141, 0.4937, 0.4141, 0.4949, 0.4101, 0.4949, 0.4101, 0.1185, 0.7051, 0.1185, 0.7051, 0.1128, 0.7153, 0.1128, 0.7153, 0.1599, 0.4119, 0.1599, 0.4119, 0.1657, 0.4156, 0.1657, 0.4156, 0.4949, 0.4101, 0.4949, 0.4101, 0.4961, 0.4066, 0.4961, 0.4066, 0.1128, 0.7153, 0.1128, 0.7153, 0.1063, 0.7311, 0.1063, 0.7311, 0.1657, 0.4156, 0.1657, 0.4156, 0.1736, 0.424, 0.1736, 0.424, 0.4961, 0.4066, 0.4961, 0.4066, 0.5001, 0.3947, 0.5001, 0.3947, 0.1063, 0.7311, 0.1063, 0.7311, 0.09871, 0.7463, 0.09871, 0.7463, 0.1736, 0.424, 0.1736, 0.424, 0.2032, 0.4432, 0.2032, 0.4432, 0.5001, 0.3947, 0.5001, 0.3947, 0.5016, 0.39, 0.5016, 0.39, 0.09871, 0.7463, 0.09871, 0.7463, 0.09819, 0.7487, 0.0982, 0.7487, 0.2032, 0.4432, 0.2032, 0.4432, 0.2023, 0.4456, 0.2023, 0.4456, 0.5016, 0.39, 0.5016, 0.39, 0.5027, 0.3842, 0.5027, 0.3842, 0.0982, 0.7487, 0.09819, 0.7487, 0.09693, 0.7517, 0.09693, 0.7517, 0.2023, 0.4456, 0.2023, 0.4456, 0.1906, 0.4662, 0.1906, 0.4662, 0.5027, 0.3842, 0.5027, 0.3842, 0.5033, 0.3718, 0.5033, 0.3718, 0.09693, 0.7517, 0.09693, 0.7517, 0.08798, 0.7642, 0.08798, 0.7642, 0.1906, 0.4662, 0.1906, 0.4662, 0.1914, 0.4878, 0.1914, 0.4878, 0.5033, 0.3718, 0.5033, 0.3718, 0.4945, 0.3576, 0.4945, 0.3576, 0.08798, 0.7642, 0.08798, 0.7642, 0.0828, 0.7724, 0.0828, 0.7724, 0.1914, 0.4878, 0.1914, 0.4878, 0.1774, 0.5119, 0.1774, 0.5119, 0.4945, 0.3576, 0.4945, 0.3576, 0.477, 0.3496, 0.477, 0.3496, 0.0828, 0.7724, 0.0828, 0.7724, 0.07843, 0.7873, 0.07843, 0.7873, 0.1774, 0.5119, 0.1774, 0.5119, 0.1737, 0.5176, 0.1737, 0.5176, 0.477, 0.3496, 0.477, 0.3496, 0.4619, 0.3504, 0.4619, 0.3504, 0.07843, 0.7873, 0.07843, 0.7873, 0.07893, 0.8008, 0.07925, 0.8004, 0.1737, 0.5176, 0.1737, 0.5176, 0.1686, 0.5242, 0.1686, 0.5242, 0.4619, 0.3504, 0.4619, 0.3504, 0.45, 0.3549, 0.45, 0.3549, 0.07925, 0.8004, 0.07893, 0.8008, 0.08768, 0.8109, 0.08768, 0.8109, 0.1686, 0.5242, 0.1686, 0.5242, 0.136, 0.5695, 0.136, 0.5695, 0.45, 0.3549, 0.45, 0.3549, 0.444, 0.356, 0.444, 0.356, 0.08768, 0.8109, 0.08768, 0.8109, 0.1034, 0.8192, 0.1034, 0.8192, 0.136, 0.5695, 0.136, 0.5695, 0.1108, 0.6198, 0.1108, 0.6198, 0.444, 0.356, 0.444, 0.356, 0.4353, 0.3582, 0.4353, 0.3582, 0.1034, 0.8192, 0.1034, 0.8192, 0.1173, 0.8192, 0.1173, 0.8192, 0.1108, 0.6198, 0.1108, 0.6198, 0.09719, 0.6579, 0.09719, 0.6579, 0.4353, 0.3582, 0.4353, 0.3582, 0.4323, 0.3594, 0.4323, 0.3594, 0.1173, 0.8192, 0.1173, 0.8192, 0.1305, 0.8154, 0.1305, 0.8154, 0.09719, 0.6579, 0.09719, 0.6579, 0.09719, 0.6579, 0.0972, 0.658, 0.4323, 0.3594, 0.4323, 0.3594, 0.4247, 0.3634, 0.4247, 0.3634, 0.1305, 0.8154, 0.1305, 0.8154, 0.1335, 0.8143, 0.1335, 0.8143, 0.1035, 0.6748, 0.1035, 0.6748, 0.09719, 0.6579, 0.0972, 0.658, 0.4247, 0.3634, 0.4247, 0.3634, 0.4224, 0.3649, 0.4224, 0.3649, 0.1335, 0.8143, 0.1335, 0.8143, 0.1364, 0.8132, 0.1364, 0.8132, 0.4224, 0.3649, 0.4224, 0.3649, 0.4141, 0.3695, 0.4141, 0.3695, 0.1364, 0.8132, 0.1364, 0.8132, 0.1458, 0.8069, 0.1458, 0.8069, 0.4141, 0.3695, 0.4141, 0.3695, 0.3975, 0.3756, 0.3975, 0.3756, 0.1458, 0.8069, 0.1458, 0.8069, 0.1499, 0.8034, 0.1499, 0.8034, 0.3975, 0.3756, 0.3975, 0.3756, 0.3975, 0.3756, 0.3975, 0.3756, 0.1499, 0.8034, 0.1499, 0.8034, 0.152, 0.8018, 0.152, 0.8018, 0.3975, 0.3756, 0.3975, 0.3756, 0.3476, 0.3813, 0.3476, 0.3813, 0.152, 0.8018, 0.152, 0.8018, 0.1587, 0.7976, 0.1587, 0.7976, 0.3476, 0.3813, 0.3476, 0.3813, 0.3384, 0.3815, 0.3384, 0.3815, 0.1587, 0.7976, 0.1587, 0.7976, 0.166, 0.7945, 0.166, 0.7945, 0.3384, 0.3815, 0.3384, 0.3815, 0.3307, 0.3823, 0.3307, 0.3823, 0.166, 0.7945, 0.166, 0.7945, 0.1717, 0.7933, 0.1717, 0.7933, 0.3307, 0.3823, 0.3307, 0.3823, 0.3231, 0.3831, 0.3231, 0.3831, 0.1717, 0.7933, 0.1717, 0.7933, 0.1738, 0.793, 0.1738, 0.793, 0.3231, 0.3831, 0.3231, 0.3831, 0.3141, 0.3849, 0.3141, 0.3849, 0.1738, 0.793, 0.1738, 0.793, 0.18, 0.7917, 0.18, 0.7917, 0.3141, 0.3849, 0.3141, 0.3849, 0.3064, 0.3856, 0.3064, 0.3856, 0.18, 0.7917, 0.18, 0.7917, 0.2209, 0.7773, 0.2209, 0.7773, 0.3064, 0.3856, 0.3064, 0.3856, 0.3, 0.3865, 0.3, 0.3865, 0.2209, 0.7773, 0.2209, 0.7773, 0.233, 0.7711, 0.233, 0.7711, 0.3, 0.3865, 0.3, 0.3865, 0.2824, 0.3838, 0.2824, 0.3838, 0.233, 0.7711, 0.233, 0.7711, 0.2625, 0.7488, 0.2625, 0.7487, 0.2824, 0.3838, 0.2824, 0.3838, 0.2613, 0.3837, 0.2613, 0.3837, 0.2625, 0.7487, 0.2625, 0.7488, 0.2887, 0.7243, 0.2887, 0.7243, 0.2613, 0.3837, 0.2613, 0.3837, 0.241, 0.3854, 0.241, 0.3854, 0.2887, 0.7243, 0.2887, 0.7243, 0.2997, 0.7138, 0.2997, 0.7138, 0.241, 0.3854, 0.241, 0.3854, 0.2275, 0.3863, 0.2275, 0.3863, 0.2997, 0.7138, 0.2997, 0.7138, 0.3029, 0.7107, 0.3029, 0.7107, 0.2275, 0.3863, 0.2275, 0.3863, 0.2079, 0.3834, 0.2079, 0.3834, 0.3029, 0.7107, 0.3029, 0.7107, 0.3077, 0.7047, 0.3077, 0.7047, 0.2079, 0.3834, 0.2079, 0.3834, 0.205, 0.3835, 0.205, 0.3835, 0.3077, 0.7047, 0.3077, 0.7047, 0.3091, 0.7028, 0.3091, 0.7028, 0.205, 0.3835, 0.205, 0.3835, 0.1761, 0.3636, 0.1761, 0.3636, 0.3091, 0.7028, 0.3091, 0.7028, 0.3229, 0.6855, 0.3229, 0.6855, 0.1761, 0.3636, 0.1761, 0.3636, 0.1698, 0.3585, 0.1698, 0.3585, 0.3229, 0.6855, 0.3229, 0.6855, 0.3383, 0.6663, 0.3383, 0.6663, 0.1698, 0.3585, 0.1698, 0.3585, 0.1441, 0.3417, 0.1441, 0.3417, 0.3383, 0.6663, 0.3383, 0.6663, 0.3472, 0.65, 0.3472, 0.65, 0.1128, 0.7153, 0.1128, 0.7153, 0.1063, 0.7311, 0.1063, 0.7311, 0.1657, 0.4156, 0.1657, 0.4156, 0.1736, 0.424, 0.1736, 0.424, 0.4961, 0.4066, 0.4961, 0.4066, 0.5001, 0.3947, 0.5001, 0.3947, 0.1063, 0.7311, 0.1063, 0.7311, 0.09871, 0.7463, 0.09871, 0.7463, 0.1736, 0.424, 0.1736, 0.424, 0.2032, 0.4432, 0.2032, 0.4432, 0.5001, 0.3947, 0.5001, 0.3947, 0.5016, 0.39, 0.5016, 0.39, 0.09871, 0.7463, 0.09871, 0.7463, 0.09819, 0.7487, 0.09819, 0.7487, 0.2032, 0.4432, 0.2032, 0.4432, 0.2023, 0.4456, 0.2023, 0.4456, 0.5016, 0.39, 0.5016, 0.39, 0.5027, 0.3842, 0.5027, 0.3842, 0.09819, 0.7487, 0.09819, 0.7487, 0.09693, 0.7517, 0.09693, 0.7517, 0.2023, 0.4456, 0.2023, 0.4456, 0.1906, 0.4662, 0.1906, 0.4662, 0.5027, 0.3842, 0.5027, 0.3842, 0.5033, 0.3718, 0.5033, 0.3718, 0.09693, 0.7517, 0.09693, 0.7517, 0.08798, 0.7642, 0.08798, 0.7642, 0.1906, 0.4662, 0.1906, 0.4662, 0.1914, 0.4878, 0.1914, 0.4878, 0.5033, 0.3718, 0.5033, 0.3718, 0.4945, 0.3576, 0.4945, 0.3576, 0.08798, 0.7642, 0.08798, 0.7642, 0.0828, 0.7724, 0.0828, 0.7724, 0.1914, 0.4878, 0.1914, 0.4878, 0.1774, 0.5119, 0.1774, 0.5119, 0.4945, 0.3576, 0.4945, 0.3576, 0.477, 0.3496, 0.477, 0.3496, 0.0828, 0.7724, 0.0828, 0.7724, 0.07843, 0.7873, 0.07843, 0.7873, 0.1774, 0.5119, 0.1774, 0.5119, 0.1737, 0.5176, 0.1737, 0.5176, 0.477, 0.3496, 0.477, 0.3496, 0.4619, 0.3504, 0.4619, 0.3504, 0.07843, 0.7873, 0.07843, 0.7873, 0.0786, 0.8011, 0.07893, 0.8008, 0.1737, 0.5176, 0.1737, 0.5176, 0.1686, 0.5242, 0.1686, 0.5242, 0.4619, 0.3504, 0.4619, 0.3504, 0.45, 0.3549, 0.45, 0.3549, 0.07893, 0.8008, 0.0786, 0.8011, 0.08768, 0.8109, 0.08768, 0.8109, 0.1686, 0.5242, 0.1686, 0.5242, 0.136, 0.5695, 0.136, 0.5695, 0.45, 0.3549, 0.45, 0.3549, 0.444, 0.356, 0.444, 0.356, 0.08768, 0.8109, 0.08768, 0.8109, 0.1034, 0.8192, 0.1034, 0.8192, 0.136, 0.5695, 0.136, 0.5695, 0.1108, 0.6198, 0.1108, 0.6198, 0.444, 0.356, 0.444, 0.356, 0.4353, 0.3582, 0.4353, 0.3582, 0.1034, 0.8192, 0.1034, 0.8192, 0.1173, 0.8192, 0.1173, 0.8192, 0.1108, 0.6198, 0.1108, 0.6198, 0.09719, 0.6579, 0.09719, 0.6579, 0.4353, 0.3582, 0.4353, 0.3582, 0.4323, 0.3594, 0.4323, 0.3594, 0.1173, 0.8192, 0.1173, 0.8192, 0.1305, 0.8154, 0.1305, 0.8154, 0.09719, 0.6579, 0.09719, 0.6579, 0.09719, 0.6579, 0.09719, 0.6579, 0.4323, 0.3594, 0.4323, 0.3594, 0.4247, 0.3634, 0.4247, 0.3634, 0.1305, 0.8154, 0.1305, 0.8154, 0.1335, 0.8143, 0.1335, 0.8143, 0.1035, 0.6748, 0.1035, 0.6748, 0.09719, 0.6579, 0.09719, 0.6579, 0.4247, 0.3634, 0.4247, 0.3634, 0.4224, 0.3649, 0.4224, 0.3649, 0.1335, 0.8143, 0.1335, 0.8143, 0.1364, 0.8132, 0.1364, 0.8132, 0.4224, 0.3649, 0.4224, 0.3649, 0.4141, 0.3695, 0.4141, 0.3695, 0.1364, 0.8132, 0.1364, 0.8132, 0.1458, 0.8069, 0.1458, 0.8069, 0.4141, 0.3695, 0.4141, 0.3695, 0.3975, 0.3756, 0.3975, 0.3756, 0.1458, 0.8069, 0.1458, 0.8069, 0.1499, 0.8034, 0.1499, 0.8034, 0.3975, 0.3756, 0.3975, 0.3756, 0.3975, 0.3756, 0.3975, 0.3756, 0.1499, 0.8034, 0.1499, 0.8034, 0.152, 0.8018, 0.152, 0.8018, 0.3975, 0.3756, 0.3975, 0.3756, 0.3476, 0.3813, 0.3476, 0.3813, 0.152, 0.8018, 0.152, 0.8018, 0.1587, 0.7976, 0.1587, 0.7976, 0.3476, 0.3813, 0.3476, 0.3813, 0.3384, 0.3815, 0.3384, 0.3815, 0.1587, 0.7976, 0.1587, 0.7976, 0.166, 0.7945, 0.166, 0.7945, 0.3384, 0.3815, 0.3384, 0.3815, 0.3307, 0.3823, 0.3307, 0.3823, 0.166, 0.7945, 0.166, 0.7945, 0.1717, 0.7933, 0.1717, 0.7933, 0.3307, 0.3823, 0.3307, 0.3823, 0.3231, 0.3831, 0.3231, 0.3831, 0.1717, 0.7933, 0.1717, 0.7933, 0.1738, 0.793, 0.1738, 0.793, 0.3231, 0.3831, 0.3231, 0.3831, 0.3141, 0.3849, 0.3141, 0.3849, 0.1738, 0.793, 0.1738, 0.793, 0.18, 0.7917, 0.18, 0.7917, 0.3141, 0.3849, 0.3141, 0.3849, 0.3064, 0.3856, 0.3064, 0.3856, 0.18, 0.7917, 0.18, 0.7917, 0.2209, 0.7773, 0.2209, 0.7773, 0.3064, 0.3856, 0.3064, 0.3856, 0.3, 0.3865, 0.3, 0.3865, 0.2209, 0.7773, 0.2209, 0.7773, 0.233, 0.7711, 0.233, 0.7711, 0.3, 0.3865, 0.3, 0.3865, 0.2824, 0.3838, 0.2824, 0.3838, 0.233, 0.7711, 0.233, 0.7711, 0.2625, 0.7488, 0.2625, 0.7488, 0.2824, 0.3838, 0.2824, 0.3838, 0.2613, 0.3837, 0.2613, 0.3837, 0.2625, 0.7488, 0.2625, 0.7488, 0.2887, 0.7243, 0.2887, 0.7243, 0.2613, 0.3837, 0.2613, 0.3837, 0.241, 0.3854, 0.241, 0.3854, 0.2887, 0.7243, 0.2887, 0.7243, 0.2997, 0.7138, 0.2997, 0.7138, 0.241, 0.3854, 0.241, 0.3854, 0.2275, 0.3863, 0.2275, 0.3863, 0.2997, 0.7138, 0.2997, 0.7138, 0.3029, 0.7107, 0.3029, 0.7107, 0.2275, 0.3863, 0.2275, 0.3863, 0.2079, 0.3834, 0.2079, 0.3834, 0.3029, 0.7107, 0.3029, 0.7107, 0.3077, 0.7047, 0.3077, 0.7047, 0.2079, 0.3834, 0.2079, 0.3834, 0.205, 0.3835, 0.205, 0.3835, 0.3077, 0.7047, 0.3077, 0.7047, 0.3091, 0.7028, 0.3091, 0.7028, 0.205, 0.3835, 0.205, 0.3835, 0.1761, 0.3636, 0.1761, 0.3636, 0.3091, 0.7028, 0.3091, 0.7028, 0.3229, 0.6855, 0.3229, 0.6855, 0.1761, 0.3636, 0.1761, 0.3636, 0.1698, 0.3585, 0.1698, 0.3585, 0.3229, 0.6855, 0.3229, 0.6855, 0.3383, 0.6663, 0.3383, 0.6663, 0.1698, 0.3585, 0.1698, 0.3585, 0.1441, 0.3417, 0.1441, 0.3417, 0.3383, 0.6663, 0.3383, 0.6663, 0.3472, 0.65, 0.3472, 0.65, 0.1441, 0.3417, 0.1441, 0.3417, 0.1212, 0.3286, 0.1212, 0.3286, 0.3472, 0.65, 0.3472, 0.65, 0.3576, 0.6287, 0.3576, 0.6287, 0.1212, 0.3286, 0.1212, 0.3286, 0.1171, 0.3271, 0.1171, 0.3271, 0.3576, 0.6287, 0.3576, 0.6287, 0.359, 0.6239, 0.359, 0.6239, 0.1171, 0.3271, 0.1171, 0.3271, 0.1031, 0.325, 0.1031, 0.325, 0.359, 0.6239, 0.359, 0.6239, 0.3597, 0.6219, 0.3597, 0.6219, 0.1031, 0.325, 0.1031, 0.325, 0.09623, 0.324, 0.09623, 0.324, 0.3597, 0.6219, 0.3597, 0.6219, 0.3657, 0.6103, 0.3657, 0.6103, 0.09623, 0.324, 0.09623, 0.324, 0.09209, 0.3242, 0.09209, 0.3242, 0.3657, 0.6103, 0.3657, 0.6103, 0.3635, 0.6001, 0.3635, 0.6001, 0.09209, 0.3242, 0.09209, 0.3242, 0.08148, 0.3263, 0.08148, 0.3263, 0.3635, 0.6001, 0.3635, 0.6001, 0.3629, 0.5966, 0.3629, 0.5966, 0.08148, 0.3263, 0.08148, 0.3263, 0.07211, 0.342, 0.07211, 0.342, 0.3629, 0.5966, 0.3629, 0.5966, 0.3628, 0.5963, 0.3628, 0.5963, 0.07211, 0.342, 0.07211, 0.342, 0.07406, 0.3527, 0.07406, 0.3527, 0.3628, 0.5963, 0.3628, 0.5963, 0.3648, 0.5923, 0.3648, 0.5923, 0.07406, 0.3527, 0.07406, 0.3527, 0.07986, 0.3593, 0.07986, 0.3593, 0.3648, 0.5923, 0.3648, 0.5923, 0.3911, 0.5569, 0.3911, 0.5569, 0.07986, 0.3593, 0.07986, 0.3593, 0.084, 0.3632, 0.084, 0.3632, 0.3911, 0.5569, 0.3911, 0.5569, 0.4151, 0.5207, 0.4151, 0.5207, 0.084, 0.3632, 0.084, 0.3632, 0.08535, 0.3649, 0.08535, 0.3649, 0.4151, 0.5207, 0.4151, 0.5207, 0.4284, 0.5074, 0.4284, 0.5074, 0.08535, 0.3649, 0.08535, 0.3649, 0.08648, 0.3665, 0.08648, 0.3665, 0.4284, 0.5074, 0.4284, 0.5074, 0.436, 0.4991, 0.436, 0.4991, 0.08648, 0.3665, 0.08648, 0.3665, 0.09367, 0.3763, 0.09367, 0.3763, 0.436, 0.4991, 0.436, 0.4991, 0.4404, 0.4921, 0.4404, 0.4921, 0.09367, 0.3763, 0.09367, 0.3763, 0.09911, 0.3809, 0.09911, 0.3809, 0.4404, 0.4921, 0.4404, 0.4921, 0.4569, 0.4703, 0.4569, 0.4703, 0.09911, 0.3809, 0.09911, 0.3809, 0.1373, 0.4006, 0.1373, 0.4006, 0.4569, 0.4703, 0.4569, 0.4703, 0.4713, 0.4556, 0.4713, 0.4556, 0.1373, 0.4006, 0.1373, 0.4006, 0.1415, 0.4029, 0.1415, 0.4029, 0.4713, 0.4556, 0.4713, 0.4556, 0.4904, 0.4317, 0.4904, 0.4317, 0.1035, 0.6748, 0.1035, 0.6748, 0.1174, 0.6967, 0.1174, 0.6967, 0.1415, 0.4029, 0.1415, 0.4029, 0.1492, 0.4067, 0.1492, 0.4067, 0.4904, 0.4317, 0.4904, 0.4317, 0.4937, 0.4141, 0.4937, 0.4141, 0.1174, 0.6967, 0.1174, 0.6967, 0.1185, 0.7051, 0.1185, 0.7051, 0.1492, 0.4067, 0.1492, 0.4067, 0.1599, 0.4119, 0.1599, 0.4119, 0.4937, 0.4141, 0.4937, 0.4141, 0.4949, 0.4101, 0.4949, 0.4101, 0.1185, 0.7051, 0.1185, 0.7051, 0.1128, 0.7153, 0.1128, 0.7153, 0.1599, 0.4119, 0.1599, 0.4119, 0.1657, 0.4156, 0.1657, 0.4156, 0.4949, 0.4101, 0.4949, 0.4101, 0.4961, 0.4066, 0.4961, 0.4066, 0.3086, 0.6753, 0.3223, 0.6694, 0.3229, 0.6696, 0.3315, 0.6348, 0.3413, 0.584, 0.3424, 0.5322, 0.3376, 0.5259, 0.3395, 0.5195, 0.3284, 0.4925, 0.337, 0.4716, 0.3138, 0.4636, 0.3075, 0.4654, 0.3058, 0.4204, 0.301, 0.406, 0.3031, 0.3952, 0.305, 0.3772, 0.3059, 0.3642, 0.305, 0.3569, 0.3046, 0.2957, 0.303, 0.2864, 0.2939, 0.2714, 0.2943, 0.268, 0.2908, 0.2663, 0.2947, 0.2587, 0.294, 0.2469, 0.2844, 0.2377, 0.2612, 0.2381, 0.2572, 0.2513, 0.2609, 0.2546, 0.262, 0.2639, 0.2549, 0.282, 0.2561, 0.2872, 0.2597, 0.3241, 0.2624, 0.3676, 0.2659, 0.3788, 0.2601, 0.4312, 0.2573, 0.4348, 0.2527, 0.4592, 0.25, 0.4442, 0.245, 0.4242, 0.2413, 0.4042, 0.2426, 0.3863, 0.2378, 0.3812, 0.2411, 0.374, 0.2394, 0.3654, 0.2419, 0.3591, 0.2418, 0.3521, 0.2442, 0.3438, 0.2467, 0.2952, 0.247, 0.2952, 0.2445, 0.2779, 0.2415, 0.2692, 0.2425, 0.2669, 0.2434, 0.2594, 0.2417, 0.2577, 0.2361, 0.2519, 0.2303, 0.2508, 0.2307, 0.2398, 0.2221, 0.2319, 0.2078, 0.2287, 0.1957, 0.233, 0.1949, 0.2428, 0.198, 0.2461, 0.1975, 0.25, 0.2042, 0.2586, 0.2034, 0.2619, 0.205, 0.2654, 0.1949, 0.2771, 0.1969, 0.3034, 0.1996, 0.322, 0.1992, 0.3478, 0.1961, 0.3546, 0.1985, 0.3645, 0.2015, 0.3821, 0.1978, 0.4227, 0.1969, 0.4645, 0.1952, 0.4699, 0.1914, 0.4712, 0.1873, 0.4735, 0.1765, 0.4752, 0.1802, 0.4876, 0.1783, 0.4923, 0.1747, 0.4953, 0.1714, 0.5168, 0.1685, 0.5332, 0.1699, 0.5555, 0.1706, 0.5761, 0.1694, 0.5786, 0.1685, 0.5857, 0.1707, 0.589, 0.1731, 0.6027, 0.179, 0.6353, 0.1884, 0.6676, 0.1937, 0.678, 0.2317, 0.6898, 0.2347, 0.6945, 0.2366, 0.6949, 0.2398, 0.6998, 0.2398, 0.7082, 0.2388, 0.7169, 0.2352, 0.7171, 0.2323, 0.7235, 0.2311, 0.738, 0.2338, 0.7407, 0.237, 0.7384, 0.2376, 0.7523, 0.2429, 0.7638, 0.2571, 0.7713, 0.2685, 0.7719, 0.277, 0.7661, 0.2854, 0.7555, 0.2864, 0.7472, 0.285, 0.7337, 0.289, 0.7351, 0.291, 0.7333, 0.2853, 0.718, 0.2762, 0.7045, 0.2762, 0.6915, 0.2843, 0.6835, 0.6585, 0.7786, 0.6999, 0.7937, 0.7138, 0.8078, 0.7133, 0.8305, 0.697, 0.8538, 0.6864, 0.8802, 0.6899, 0.8834, 0.6969, 0.8811, 0.694, 0.9045, 0.6955, 0.9191, 0.7097, 0.9378, 0.7242, 0.9482, 0.7441, 0.9477, 0.7692, 0.9351, 0.7788, 0.9152, 0.7803, 0.8911, 0.7858, 0.8951, 0.7907, 0.8906, 0.7891, 0.8652, 0.7844, 0.854, 0.778, 0.8536, 0.7767, 0.8383, 0.7769, 0.8237, 0.7827, 0.8152, 0.786, 0.8146, 0.7914, 0.8065, 0.8581, 0.7873, 0.8678, 0.7695, 0.8854, 0.7136, 0.8968, 0.6569, 0.9016, 0.633, 0.9055, 0.6274, 0.9042, 0.6151, 0.9019, 0.6108, 0.9039, 0.5751, 0.9072, 0.5362, 0.9028, 0.5076, 0.8978, 0.4701, 0.8915, 0.4647, 0.887, 0.4591, 0.8939, 0.4378, 0.8753, 0.4344, 0.8684, 0.4304, 0.8613, 0.4291, 0.8586, 0.4196, 0.8586, 0.3477, 0.8538, 0.2775, 0.8596, 0.2473, 0.8641, 0.2304, 0.859, 0.2185, 0.8592, 0.1741, 0.8645, 0.1421, 0.8691, 0.09693, 0.8521, 0.07647, 0.8549, 0.07044, 0.8536, 0.06475, 0.8655, 0.05011, 0.8648, 0.04342, 0.8703, 0.03783, 0.8692, 0.02088, 0.8486, 0.01314, 0.8238, 0.01812, 0.8088, 0.03144, 0.8089, 0.05039, 0.7989, 0.05199, 0.7891, 0.06183, 0.7861, 0.06463, 0.7874, 0.07756, 0.789, 0.08157, 0.7835, 0.09642, 0.7791, 0.1262, 0.7776, 0.1263, 0.7815, 0.21, 0.7855, 0.2244, 0.7849, 0.2364, 0.7891, 0.2474, 0.7859, 0.2622, 0.7912, 0.2746, 0.7829, 0.2833, 0.7844, 0.3141, 0.7772, 0.3485, 0.7679, 0.3826, 0.7627, 0.4085, 0.7557, 0.3663, 0.7509, 0.3599, 0.7429, 0.2695, 0.7495, 0.2503, 0.7556, 0.1754, 0.7632, 0.1121, 0.7654, 0.1032, 0.7539, 0.07162, 0.7561, 0.0558, 0.7627, 0.05023, 0.7563, 0.02721, 0.7163, 0.02567, 0.6994, 0.04126, 0.6978, 0.06153, 0.7043, 0.07483, 0.6982, 0.07762, 0.6987, 0.08344, 0.6824, 0.109, 0.6794, 0.1249, 0.6764, 0.2303, 0.6745, 0.2428, 0.6757, 0.2653, 0.6783, 0.2963, 0.6814, 0.3149, 0.6726, 0.3397, 0.6681, 0.4171, 0.6573, 0.4138, 0.6171, 0.4267, 0.6311, 0.463, 0.611, 0.5091, 0.6141, 0.5202, 0.6055, 0.5308, 0.6055, 0.6201, 0.6205, 0.708, 0.6351, 0.7679, 0.6349, 0.7683, 0.5148, 0.237, 0.03146, 0.237, 0.03226, 0.8824, 0.0001724, 0.0001724, 0.0001724, 0.806, 0.3873, 0.2896, 0.3531, 0.1564, 0.289, 0.1564, 0.289, 0.8017, 0.3531, 0.8017, 0.01697, 0.9188, 0.01697, 0.983, 0.5003, 0.983, 0.5003, 0.9188, 0.4496, 0.858, 0.5137, 0.858, 0.5137, 0.05225, 0.4496, 0.05225])
me_cube_001.materials.append(mat_material)
me_cube_001.use_remesh_preserve_volume = False
me_cube_001.use_remesh_preserve_attributes = False
me_cube_001.use_mirror_vertex_groups = False
me_cube_001.update()

# ---- objects
ob_cube_001 = bpy.data.objects.new('Cube.001', me_cube_001)

# ---- transforms, parenting, visibility, modifiers, constraints
ob_cube_001.location = (0.0, 0.0, 0.0)
ob_cube_001.lock_rotations_4d = False
ob_cube_001.empty_display_type = 'ARROWS'
ob_cube_001.lineart.crease_threshold = 0.0

# ---- collection membership
col_collection_1.objects.link(ob_cube_001)

# ---- scene / render settings (as saved in the file)
scene.frame_start = 1; scene.frame_end = 1; scene.frame_set(1)
scene.render.engine = 'BLENDER_EEVEE_NEXT'
scene.render.resolution_percentage = 50
scene.render.dither_intensity = 0.0
scene.cycles.use_denoising = False
scene.cycles.samples = 128
scene.cycles.sampling_pattern = 'TABULATED_SOBOL'
scene.cycles.use_adaptive_sampling = False
scene.cycles.use_light_tree = False
scene.cycles.blur_glossy = 0.0
scene.cycles.sample_clamp_indirect = 0.0
scene.view_settings.view_transform = 'Standard'
bpy.context.view_layer.update()

# ---- added for rendering (the .blend has no active camera and no usable light): camera, sun
cam_auto = bpy.data.cameras.new('AutoCamera')
cam_auto.lens = 50.0
cam_auto.sensor_width = 36.0
cam_auto.clip_end = 1000.0
ob_auto_camera = bpy.data.objects.new('AutoCamera', cam_auto)
scene.collection.objects.link(ob_auto_camera)
ob_auto_camera.location = (20.7477, -29.5882, 16.7246)
ob_auto_camera.rotation_euler = (1.09748, -7.21219e-08, 0.694738)
scene.camera = ob_auto_camera
light_auto_sun = bpy.data.lights.new('AutoSun', 'SUN')
light_auto_sun.energy = 3.0
light_auto_sun.angle = 0.0523599
ob_auto_sun = bpy.data.objects.new('AutoSun', light_auto_sun)
scene.collection.objects.link(ob_auto_sun)
ob_auto_sun.rotation_euler = (0.872665, 0.174533, 0.523599)
bpy.context.view_layer.update()
